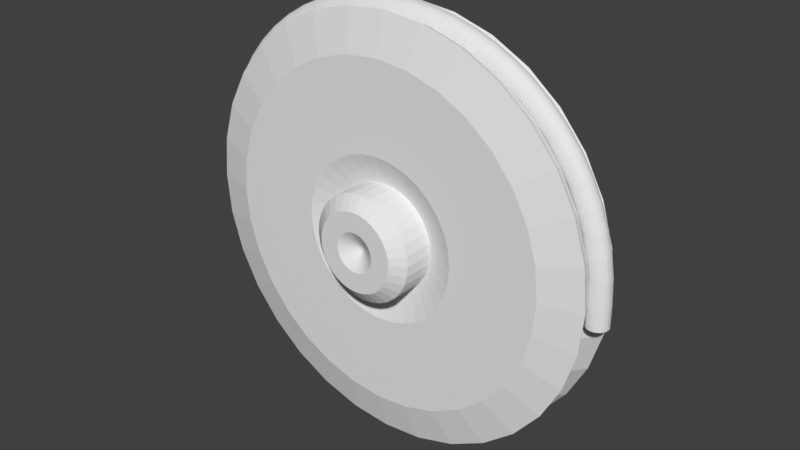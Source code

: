 # Source: Blocks1.blend  (saved by Blender 2.78.0; exported with 4.5.12 LTS)
import bpy
from mathutils import Matrix  # noqa: F401  (used for matrix-valued properties, if any)

bpy.ops.wm.read_factory_settings(use_empty=True)
scene = bpy.context.scene
scene.name = 'Scene'

# ---- collections
col_collection_1 = bpy.data.collections.new('Collection 1'); scene.collection.children.link(col_collection_1)

# ---- world
world_world = bpy.data.worlds.new('World'); scene.world = world_world
world_world.color = (0.05088, 0.05088, 0.05088)
world_world.use_sun_shadow = False
world_world.sun_shadow_jitter_overblur = 0.0
world_world.cycles.sampling_method = 'MANUAL'

# ---- meshes
me_cylinder_006 = bpy.data.meshes.new('Cylinder.006')
me_cylinder_006.from_pydata([(2.488e-08, 0.05, -0.1), (2.428e-08, 0.05, -3.725e-08), (0.009755, 0.04904, -3.725e-08), (0.009755, 0.04904, -0.1), (0.01913, 0.04619, -3.725e-08), (0.01913, 0.04619, -0.1), (0.02778, 0.04157, -3.725e-08), (0.02778, 0.04157, -0.1), (0.03536, 0.03536, -3.725e-08), (0.03536, 0.03536, -0.1), (0.04157, 0.02778, -3.725e-08), (0.04157, 0.02778, -0.1), (0.04619, 0.01913, -3.725e-08), (0.04619, 0.01913, -0.1), (0.04904, 0.009754, -3.725e-08), (0.04904, 0.009754, -0.1), (0.05, -2.95e-08, -3.725e-08), (0.05, -2.95e-08, -0.1), (0.04904, -0.009755, -3.725e-08), (0.04904, -0.009755, -0.1), (0.04619, -0.01913, -3.725e-08), (0.04619, -0.01913, -0.1), (0.04157, -0.02778, -3.725e-08), (0.04157, -0.02778, -0.1), (0.03536, -0.03536, -3.725e-08), (0.03536, -0.03536, -0.1), (0.02778, -0.04157, -3.725e-08), (0.02778, -0.04157, -0.1), (0.01913, -0.04619, -3.725e-08), (0.01913, -0.04619, -0.1), (0.009755, -0.04904, -3.725e-08), (0.009755, -0.04904, -0.1), (7.99e-09, -0.05, -3.725e-08), (8.584e-09, -0.05, -0.1), (-0.009755, -0.04904, -3.725e-08), (-0.009755, -0.04904, -0.1), (-0.01913, -0.04619, -3.725e-08), (-0.01913, -0.04619, -0.1), (-0.02778, -0.04157, -3.725e-08), (-0.02778, -0.04157, -0.1), (-0.03536, -0.03536, -3.725e-08), (-0.03536, -0.03536, -0.1), (-0.04157, -0.02778, -3.725e-08), (-0.04157, -0.02778, -0.1), (-0.04619, -0.01913, -3.725e-08), (-0.04619, -0.01913, -0.1), (-0.04904, -0.009755, -3.725e-08), (-0.04904, -0.009755, -0.1), (-0.05, 1.501e-08, -3.725e-08), (-0.05, 1.501e-08, -0.1), (-0.04904, 0.009755, -3.725e-08), (-0.04904, 0.009755, -0.1), (-0.04619, 0.01913, -3.725e-08), (-0.04619, 0.01913, -0.1), (-0.04157, 0.02778, -3.725e-08), (-0.04157, 0.02778, -0.1), (-0.03536, 0.03536, -3.725e-08), (-0.03536, 0.03536, -0.1), (-0.02778, 0.04157, -3.725e-08), (-0.02778, 0.04157, -0.1), (-0.01913, 0.04619, -3.725e-08), (-0.01913, 0.04619, -0.1), (-0.009754, 0.04904, -3.725e-08), (-0.009754, 0.04904, -0.1)], [], [(63, 62, 1, 0), (61, 60, 62, 63), (59, 58, 60, 61), (57, 56, 58, 59), (55, 54, 56, 57), (53, 52, 54, 55), (51, 50, 52, 53), (49, 48, 50, 51), (47, 46, 48, 49), (45, 44, 46, 47), (43, 42, 44, 45), (41, 40, 42, 43), (39, 38, 40, 41), (37, 36, 38, 39), (35, 34, 36, 37), (33, 32, 34, 35), (31, 30, 32, 33), (29, 28, 30, 31), (27, 26, 28, 29), (25, 24, 26, 27), (23, 22, 24, 25), (21, 20, 22, 23), (19, 18, 20, 21), (17, 16, 18, 19), (15, 14, 16, 17), (13, 12, 14, 15), (11, 10, 12, 13), (9, 8, 10, 11), (7, 6, 8, 9), (5, 4, 6, 7), (3, 2, 4, 5), (0, 1, 2, 3), (62, 60, 58, 56, 54, 52, 50, 48, 46, 44, 42, 40, 38, 36, 34, 32, 30, 28, 26, 24, 22, 20, 18, 16, 14, 12, 10, 8, 6, 4, 2, 1), (63, 0, 3, 5, 7, 9, 11, 13, 15, 17, 19, 21, 23, 25, 27, 29, 31, 33, 35, 37, 39, 41, 43, 45, 47, 49, 51, 53, 55, 57, 59, 61)])
me_cylinder_006.use_remesh_preserve_volume = False
me_cylinder_006.use_remesh_preserve_attributes = False
me_cylinder_006.use_mirror_vertex_groups = False
me_cylinder_006.update()
me_cylinder_002 = bpy.data.meshes.new('Cylinder.002')
me_cylinder_002.from_pydata([(2.488e-08, 0.05, -0.1), (2.428e-08, 0.05, -3.725e-08), (0.009755, 0.04904, -3.725e-08), (0.009755, 0.04904, -0.1), (0.01913, 0.04619, -3.725e-08), (0.01913, 0.04619, -0.1), (0.02778, 0.04157, -3.725e-08), (0.02778, 0.04157, -0.1), (0.03536, 0.03536, -3.725e-08), (0.03536, 0.03536, -0.1), (0.04157, 0.02778, -3.725e-08), (0.04157, 0.02778, -0.1), (0.04619, 0.01913, -3.725e-08), (0.04619, 0.01913, -0.1), (0.04904, 0.009754, -3.725e-08), (0.04904, 0.009754, -0.1), (0.05, -2.95e-08, -3.725e-08), (0.05, -2.95e-08, -0.1), (0.04904, -0.009755, -3.725e-08), (0.04904, -0.009755, -0.1), (0.04619, -0.01913, -3.725e-08), (0.04619, -0.01913, -0.1), (0.04157, -0.02778, -3.725e-08), (0.04157, -0.02778, -0.1), (0.03536, -0.03536, -3.725e-08), (0.03536, -0.03536, -0.1), (0.02778, -0.04157, -3.725e-08), (0.02778, -0.04157, -0.1), (0.01913, -0.04619, -3.725e-08), (0.01913, -0.04619, -0.1), (0.009755, -0.04904, -3.725e-08), (0.009755, -0.04904, -0.1), (7.99e-09, -0.05, -3.725e-08), (8.584e-09, -0.05, -0.1), (-0.009755, -0.04904, -3.725e-08), (-0.009755, -0.04904, -0.1), (-0.01913, -0.04619, -3.725e-08), (-0.01913, -0.04619, -0.1), (-0.02778, -0.04157, -3.725e-08), (-0.02778, -0.04157, -0.1), (-0.03536, -0.03536, -3.725e-08), (-0.03536, -0.03536, -0.1), (-0.04157, -0.02778, -3.725e-08), (-0.04157, -0.02778, -0.1), (-0.04619, -0.01913, -3.725e-08), (-0.04619, -0.01913, -0.1), (-0.04904, -0.009755, -3.725e-08), (-0.04904, -0.009755, -0.1), (-0.05, 1.501e-08, -3.725e-08), (-0.05, 1.501e-08, -0.1), (-0.04904, 0.009755, -3.725e-08), (-0.04904, 0.009755, -0.1), (-0.04619, 0.01913, -3.725e-08), (-0.04619, 0.01913, -0.1), (-0.04157, 0.02778, -3.725e-08), (-0.04157, 0.02778, -0.1), (-0.03536, 0.03536, -3.725e-08), (-0.03536, 0.03536, -0.1), (-0.02778, 0.04157, -3.725e-08), (-0.02778, 0.04157, -0.1), (-0.01913, 0.04619, -3.725e-08), (-0.01913, 0.04619, -0.1), (-0.009754, 0.04904, -3.725e-08), (-0.009754, 0.04904, -0.1)], [], [(63, 62, 1, 0), (61, 60, 62, 63), (59, 58, 60, 61), (57, 56, 58, 59), (55, 54, 56, 57), (53, 52, 54, 55), (51, 50, 52, 53), (49, 48, 50, 51), (47, 46, 48, 49), (45, 44, 46, 47), (43, 42, 44, 45), (41, 40, 42, 43), (39, 38, 40, 41), (37, 36, 38, 39), (35, 34, 36, 37), (33, 32, 34, 35), (31, 30, 32, 33), (29, 28, 30, 31), (27, 26, 28, 29), (25, 24, 26, 27), (23, 22, 24, 25), (21, 20, 22, 23), (19, 18, 20, 21), (17, 16, 18, 19), (15, 14, 16, 17), (13, 12, 14, 15), (11, 10, 12, 13), (9, 8, 10, 11), (7, 6, 8, 9), (5, 4, 6, 7), (3, 2, 4, 5), (0, 1, 2, 3), (62, 60, 58, 56, 54, 52, 50, 48, 46, 44, 42, 40, 38, 36, 34, 32, 30, 28, 26, 24, 22, 20, 18, 16, 14, 12, 10, 8, 6, 4, 2, 1), (63, 0, 3, 5, 7, 9, 11, 13, 15, 17, 19, 21, 23, 25, 27, 29, 31, 33, 35, 37, 39, 41, 43, 45, 47, 49, 51, 53, 55, 57, 59, 61)])
me_cylinder_002.use_remesh_preserve_volume = False
me_cylinder_002.use_remesh_preserve_attributes = False
me_cylinder_002.use_mirror_vertex_groups = False
me_cylinder_002.update()
me_cylinder_004 = bpy.data.meshes.new('Cylinder.004')
me_cylinder_004.from_pydata([(0.9999, 0.04999, -0.00106), (0.9936, 0.04999, 0.1127), (0.9793, 0.04999, 0.2048), (0.9559, 0.04999, 0.2984), (0.9216, 0.04999, 0.3921), (0.877, 0.04999, 0.4838), (0.8213, 0.04999, 0.571), (0.7564, 0.04999, 0.6522), (0.683, 0.04999, 0.7251), (0.6032, 0.04999, 0.7894), (0.5183, 0.04999, 0.8438), (0.43, 0.04999, 0.8891), (0.3392, 0.04999, 0.9247), (0.2468, 0.04999, 0.9518), (0.1533, 0.04999, 0.9699), (0.05916, 0.04999, 0.9799), (-0.03548, 0.04999, 0.9812), (-0.1303, 0.04999, 0.9745), (-0.225, 0.04999, 0.9589), (-0.3192, 0.04999, 0.9347), (-0.4122, 0.04999, 0.9008), (-0.5031, 0.04999, 0.8573), (-0.5906, 0.04999, 0.8035), (-0.673, 0.04999, 0.7399), (-0.7485, 0.04999, 0.6666), (-0.8155, 0.04999, 0.5854), (-0.8721, 0.04999, 0.4979), (-0.9179, 0.04999, 0.4064), (-0.9525, 0.04999, 0.3134), (-0.9769, 0.04999, 0.2208), (-0.9918, 0.04999, 0.13), (-0.9989, 0.04999, 0.04198), (-1.0, 0.04999, -0.00106), (-1.01, 0.04903, -0.00106), (-1.009, 0.04903, 0.04234), (-1.002, 0.04903, 0.1312), (-0.9864, 0.04903, 0.2227), (-0.9619, 0.04903, 0.3162), (-0.9269, 0.04903, 0.4102), (-0.8806, 0.04903, 0.5026), (-0.8234, 0.04903, 0.591), (-0.7558, 0.04903, 0.6731), (-0.6795, 0.04903, 0.747), (-0.5962, 0.04903, 0.8113), (-0.5079, 0.04903, 0.8657), (-0.4161, 0.04903, 0.9096), (-0.3222, 0.04903, 0.9438), (-0.2271, 0.04903, 0.9683), (-0.1315, 0.04903, 0.984), (-0.03576, 0.04903, 0.9908), (0.05976, 0.04903, 0.9895), (0.1548, 0.04903, 0.9793), (0.2492, 0.04903, 0.9611), (0.3424, 0.04903, 0.9337), (0.4341, 0.04903, 0.8978), (0.5233, 0.04903, 0.852), (0.609, 0.04903, 0.7971), (0.6895, 0.04903, 0.7322), (0.7638, 0.04903, 0.6586), (0.8293, 0.04903, 0.5765), (0.8856, 0.04903, 0.4884), (0.9306, 0.04903, 0.3958), (0.9652, 0.04903, 0.3012), (0.9888, 0.04903, 0.2067), (1.003, 0.04903, 0.1137), (1.01, 0.04903, -0.00106), (-1.019, 0.04618, -0.00106), (-1.018, 0.04618, 0.04269), (-1.011, 0.04618, 0.1322), (-0.9956, 0.04618, 0.2246), (-0.9708, 0.04618, 0.3189), (-0.9355, 0.04618, 0.4138), (-0.8888, 0.04618, 0.507), (-0.831, 0.04618, 0.5964), (-0.7627, 0.04618, 0.6792), (-0.6857, 0.04618, 0.7539), (-0.6016, 0.04618, 0.8188), (-0.5124, 0.04618, 0.8737), (-0.4198, 0.04618, 0.918), (-0.325, 0.04618, 0.9526), (-0.229, 0.04618, 0.9773), (-0.1326, 0.04618, 0.9932), (-0.03602, 0.04618, 1.0), (0.06033, 0.04618, 0.9987), (0.1562, 0.04618, 0.9884), (0.2514, 0.04618, 0.97), (0.3455, 0.04618, 0.9424), (0.438, 0.04618, 0.9062), (0.528, 0.04618, 0.86), (0.6145, 0.04618, 0.8046), (0.6959, 0.04618, 0.739), (0.7708, 0.04618, 0.6647), (0.837, 0.04618, 0.5818), (0.8938, 0.04618, 0.4928), (0.9393, 0.04618, 0.3993), (0.9742, 0.04618, 0.3038), (0.998, 0.04618, 0.2085), (1.013, 0.04618, 0.1146), (1.019, 0.04618, -0.00106), (-1.028, 0.04156, -0.00106), (-1.027, 0.04156, 0.04301), (-1.019, 0.04156, 0.1332), (-1.004, 0.04156, 0.2263), (-0.9791, 0.04156, 0.3215), (-0.9435, 0.04156, 0.4171), (-0.8964, 0.04156, 0.5112), (-0.838, 0.04156, 0.6013), (-0.7691, 0.04156, 0.6849), (-0.6914, 0.04156, 0.7603), (-0.6066, 0.04156, 0.8258), (-0.5166, 0.04156, 0.8811), (-0.4232, 0.04156, 0.9258), (-0.3276, 0.04156, 0.9607), (-0.2308, 0.04156, 0.9856), (-0.1336, 0.04156, 1.002), (-0.03626, 0.04156, 1.008), (0.06086, 0.04156, 1.007), (0.1575, 0.04156, 0.9968), (0.2535, 0.04156, 0.9783), (0.3484, 0.04156, 0.9504), (0.4416, 0.04156, 0.9139), (0.5324, 0.04156, 0.8673), (0.6196, 0.04156, 0.8114), (0.7017, 0.04156, 0.7452), (0.7773, 0.04156, 0.6703), (0.8441, 0.04156, 0.5867), (0.9014, 0.04156, 0.4969), (0.9473, 0.04156, 0.4026), (0.9825, 0.04156, 0.3063), (1.007, 0.04156, 0.2101), (1.021, 0.04156, 0.1155), (1.028, 0.04156, -0.00106), (-1.035, 0.03535, -0.00106), (-1.034, 0.03535, 0.04329), (-1.027, 0.03535, 0.1341), (-1.011, 0.03535, 0.2278), (-0.9863, 0.03535, 0.3237), (-0.9504, 0.03535, 0.42), (-0.903, 0.03535, 0.5148), (-0.8442, 0.03535, 0.6056), (-0.7748, 0.03535, 0.6899), (-0.6964, 0.03535, 0.7659), (-0.6109, 0.03535, 0.8318), (-0.5203, 0.03535, 0.8876), (-0.4261, 0.03535, 0.9327), (-0.3298, 0.03535, 0.9678), (-0.2324, 0.03535, 0.9929), (-0.1345, 0.03535, 1.009), (-0.03648, 0.03535, 1.016), (0.06133, 0.03535, 1.015), (0.1587, 0.03535, 1.004), (0.2553, 0.03535, 0.9855), (0.3508, 0.03534, 0.9575), (0.4448, 0.03535, 0.9206), (0.5362, 0.03534, 0.8737), (0.6241, 0.03535, 0.8174), (0.7068, 0.03535, 0.7507), (0.783, 0.03534, 0.6752), (0.8503, 0.03534, 0.5909), (0.908, 0.03534, 0.5004), (0.9543, 0.03534, 0.4054), (0.9898, 0.03534, 0.3084), (1.014, 0.03534, 0.2116), (1.029, 0.03534, 0.1163), (1.035, 0.03534, -0.00106), (-1.042, 0.02777, -0.00106), (-1.04, 0.02777, 0.04352), (-1.033, 0.02777, 0.1348), (-1.018, 0.02777, 0.2291), (-0.9923, 0.02777, 0.3255), (-0.9562, 0.02777, 0.4224), (-0.9084, 0.02777, 0.5178), (-0.8493, 0.02777, 0.6092), (-0.7794, 0.02777, 0.694), (-0.7005, 0.02777, 0.7704), (-0.6145, 0.02777, 0.8368), (-0.5233, 0.02777, 0.893), (-0.4286, 0.02777, 0.9383), (-0.3317, 0.02777, 0.9736), (-0.2337, 0.02777, 0.9988), (-0.1352, 0.02777, 1.015), (-0.03665, 0.02777, 1.022), (0.06171, 0.02777, 1.021), (0.1596, 0.02777, 1.01), (0.2568, 0.02777, 0.9914), (0.3529, 0.02777, 0.9632), (0.4474, 0.02777, 0.9262), (0.5393, 0.02777, 0.879), (0.6278, 0.02777, 0.8223), (0.711, 0.02777, 0.7552), (0.7876, 0.02777, 0.6792), (0.8554, 0.02777, 0.5944), (0.9135, 0.02777, 0.5034), (0.96, 0.02777, 0.4078), (0.9957, 0.02777, 0.3101), (1.02, 0.02777, 0.2128), (1.035, 0.02777, 0.1169), (1.042, 0.02777, -0.00106), (-1.046, 0.01913, -0.00106), (-1.045, 0.01913, 0.04369), (-1.038, 0.01913, 0.1354), (-1.022, 0.01913, 0.23), (-0.9967, 0.01913, 0.3268), (-0.9604, 0.01913, 0.4242), (-0.9124, 0.01913, 0.52), (-0.853, 0.01913, 0.6118), (-0.7828, 0.01913, 0.697), (-0.7036, 0.01913, 0.7738), (-0.6171, 0.01913, 0.8405), (-0.5255, 0.01913, 0.8969), (-0.4304, 0.01913, 0.9424), (-0.3331, 0.01913, 0.9779), (-0.2347, 0.01913, 1.003), (-0.1358, 0.01913, 1.02), (-0.03678, 0.01913, 1.027), (0.06199, 0.01913, 1.025), (0.1603, 0.01913, 1.015), (0.2579, 0.01913, 0.9958), (0.3544, 0.01913, 0.9675), (0.4493, 0.01913, 0.9303), (0.5417, 0.01913, 0.8829), (0.6305, 0.01913, 0.826), (0.7141, 0.01913, 0.7586), (0.7911, 0.01913, 0.6822), (0.8591, 0.01913, 0.5971), (0.9175, 0.01913, 0.5056), (0.9643, 0.01913, 0.4095), (1.0, 0.01913, 0.3114), (1.025, 0.01913, 0.2136), (1.04, 0.01913, 0.1174), (1.046, 0.01913, -0.00106), (-1.049, 0.009751, -0.00106), (-1.048, 0.009752, 0.04379), (-1.041, 0.009751, 0.1357), (-1.025, 0.009751, 0.2306), (-0.9994, 0.009751, 0.3276), (-0.963, 0.009751, 0.4253), (-0.9149, 0.009751, 0.5214), (-0.8553, 0.009751, 0.6135), (-0.7849, 0.009751, 0.6989), (-0.7055, 0.009751, 0.7759), (-0.6188, 0.009751, 0.8428), (-0.5269, 0.009751, 0.8994), (-0.4315, 0.009751, 0.945), (-0.334, 0.009751, 0.9806), (-0.2353, 0.009751, 1.006), (-0.1361, 0.009751, 1.022), (-0.03686, 0.009751, 1.029), (0.06216, 0.009751, 1.028), (0.1607, 0.009751, 1.017), (0.2586, 0.009751, 0.9985), (0.3553, 0.009751, 0.9701), (0.4505, 0.009751, 0.9328), (0.5431, 0.009751, 0.8853), (0.6322, 0.009751, 0.8282), (0.716, 0.009751, 0.7606), (0.7932, 0.009751, 0.6841), (0.8615, 0.009751, 0.5987), (0.92, 0.009751, 0.5069), (0.9669, 0.009751, 0.4106), (1.003, 0.009751, 0.3122), (1.027, 0.009751, 0.2142), (1.042, 0.009751, 0.1177), (1.049, 0.009751, -0.00106), (-1.05, -4.637e-07, -0.00106), (-1.049, -4.231e-07, 0.04383), (-1.041, -4.921e-07, 0.1358), (-1.026, -4.733e-07, 0.2308), (-1.0, -4.118e-07, 0.3279), (-0.9639, -4.863e-07, 0.4257), (-0.9157, -5.254e-07, 0.5218), (-0.8561, -5.514e-07, 0.614), (-0.7856, -5.972e-07, 0.6995), (-0.7061, -6.29e-07, 0.7766), (-0.6193, -7.283e-07, 0.8436), (-0.5274, -7.567e-07, 0.9002), (-0.4319, -7.076e-07, 0.9459), (-0.3343, -6.645e-07, 0.9815), (-0.2355, -7.71e-07, 1.007), (-0.1362, -8.204e-07, 1.023), (-0.03689, -7.931e-07, 1.03), (0.06222, -8.768e-07, 1.029), (0.1609, -7.822e-07, 1.018), (0.2588, -9.126e-07, 0.9994), (0.3557, -9.238e-07, 0.971), (0.4509, -8.916e-07, 0.9337), (0.5436, -9.427e-07, 0.8861), (0.6328, -9.366e-07, 0.829), (0.7167, -8.727e-07, 0.7613), (0.794, -9.652e-07, 0.6847), (0.8623, -9.212e-07, 0.5992), (0.9209, -9.346e-07, 0.5074), (0.9678, -1.039e-06, 0.411), (1.004, -1.066e-06, 0.3125), (1.028, -1.047e-06, 0.2144), (1.043, -1.116e-06, 0.1178), (1.05, -1.039e-06, -0.00106), (-1.049, -0.009752, -0.00106), (-1.048, -0.009752, 0.04379), (-1.041, -0.009752, 0.1357), (-1.025, -0.009752, 0.2306), (-0.9994, -0.009752, 0.3276), (-0.963, -0.009752, 0.4253), (-0.9149, -0.009752, 0.5214), (-0.8553, -0.009752, 0.6135), (-0.7849, -0.009753, 0.6989), (-0.7055, -0.009753, 0.7759), (-0.6188, -0.009753, 0.8428), (-0.5269, -0.009753, 0.8994), (-0.4315, -0.009753, 0.945), (-0.334, -0.009753, 0.9806), (-0.2353, -0.009753, 1.006), (-0.1361, -0.009753, 1.022), (-0.03686, -0.009753, 1.029), (0.06216, -0.009753, 1.028), (0.1607, -0.009753, 1.017), (0.2586, -0.009753, 0.9985), (0.3553, -0.009753, 0.9701), (0.4505, -0.009753, 0.9328), (0.5431, -0.009753, 0.8853), (0.6322, -0.009753, 0.8282), (0.716, -0.009753, 0.7606), (0.7932, -0.009753, 0.6841), (0.8615, -0.009753, 0.5987), (0.92, -0.009753, 0.5069), (0.9669, -0.009753, 0.4106), (1.003, -0.009753, 0.3122), (1.027, -0.009753, 0.2142), (1.042, -0.009753, 0.1177), (1.049, -0.009753, -0.00106), (-1.046, -0.01913, -0.00106), (-1.045, -0.01913, 0.04369), (-1.038, -0.01913, 0.1354), (-1.022, -0.01913, 0.23), (-0.9967, -0.01913, 0.3268), (-0.9604, -0.01913, 0.4242), (-0.9124, -0.01913, 0.52), (-0.853, -0.01913, 0.6118), (-0.7828, -0.01913, 0.697), (-0.7036, -0.01913, 0.7738), (-0.6171, -0.01913, 0.8405), (-0.5255, -0.01913, 0.8969), (-0.4304, -0.01913, 0.9424), (-0.3331, -0.01913, 0.9779), (-0.2347, -0.01913, 1.003), (-0.1358, -0.01913, 1.02), (-0.03678, -0.01913, 1.027), (0.06199, -0.01913, 1.025), (0.1603, -0.01913, 1.015), (0.2579, -0.01913, 0.9958), (0.3544, -0.01913, 0.9675), (0.4493, -0.01913, 0.9303), (0.5417, -0.01913, 0.8829), (0.6305, -0.01913, 0.826), (0.7141, -0.01913, 0.7586), (0.7911, -0.01913, 0.6822), (0.8591, -0.01913, 0.5971), (0.9175, -0.01913, 0.5056), (0.9643, -0.01913, 0.4095), (1.0, -0.01913, 0.3114), (1.025, -0.01913, 0.2136), (1.04, -0.01913, 0.1174), (1.046, -0.01913, -0.00106), (-1.042, -0.02777, -0.00106), (-1.04, -0.02777, 0.04352), (-1.033, -0.02777, 0.1348), (-1.018, -0.02777, 0.2291), (-0.9923, -0.02777, 0.3255), (-0.9562, -0.02777, 0.4224), (-0.9084, -0.02777, 0.5178), (-0.8493, -0.02777, 0.6092), (-0.7794, -0.02777, 0.694), (-0.7005, -0.02777, 0.7704), (-0.6145, -0.02777, 0.8368), (-0.5233, -0.02777, 0.893), (-0.4286, -0.02777, 0.9383), (-0.3317, -0.02777, 0.9736), (-0.2337, -0.02777, 0.9988), (-0.1352, -0.02777, 1.015), (-0.03665, -0.02777, 1.022), (0.06171, -0.02777, 1.021), (0.1596, -0.02777, 1.01), (0.2568, -0.02777, 0.9914), (0.3529, -0.02777, 0.9632), (0.4474, -0.02777, 0.9262), (0.5393, -0.02777, 0.879), (0.6278, -0.02777, 0.8223), (0.711, -0.02777, 0.7552), (0.7876, -0.02777, 0.6792), (0.8554, -0.02777, 0.5944), (0.9135, -0.02777, 0.5034), (0.96, -0.02777, 0.4078), (0.9957, -0.02777, 0.3101), (1.02, -0.02777, 0.2128), (1.035, -0.02777, 0.1169), (1.042, -0.02777, -0.00106), (-1.035, -0.03535, -0.00106), (-1.034, -0.03535, 0.04329), (-1.027, -0.03535, 0.1341), (-1.011, -0.03535, 0.2278), (-0.9863, -0.03535, 0.3237), (-0.9504, -0.03535, 0.42), (-0.903, -0.03535, 0.5148), (-0.8442, -0.03535, 0.6056), (-0.7748, -0.03535, 0.6899), (-0.6964, -0.03535, 0.7659), (-0.6109, -0.03535, 0.8318), (-0.5203, -0.03535, 0.8876), (-0.4261, -0.03535, 0.9327), (-0.3298, -0.03535, 0.9678), (-0.2324, -0.03535, 0.9929), (-0.1345, -0.03535, 1.009), (-0.03648, -0.03535, 1.016), (0.06133, -0.03535, 1.015), (0.1587, -0.03535, 1.004), (0.2553, -0.03535, 0.9855), (0.3508, -0.03535, 0.9575), (0.4448, -0.03535, 0.9206), (0.5362, -0.03535, 0.8737), (0.6241, -0.03535, 0.8174), (0.7068, -0.03535, 0.7507), (0.783, -0.03535, 0.6752), (0.8503, -0.03535, 0.5909), (0.908, -0.03535, 0.5004), (0.9543, -0.03535, 0.4054), (0.9898, -0.03535, 0.3084), (1.014, -0.03535, 0.2116), (1.029, -0.03535, 0.1163), (1.035, -0.03535, -0.00106), (-1.028, -0.04156, -0.00106), (-1.027, -0.04156, 0.04301), (-1.019, -0.04156, 0.1332), (-1.004, -0.04156, 0.2263), (-0.9791, -0.04156, 0.3215), (-0.9435, -0.04156, 0.4171), (-0.8964, -0.04156, 0.5112), (-0.838, -0.04156, 0.6013), (-0.7691, -0.04156, 0.6849), (-0.6914, -0.04156, 0.7603), (-0.6066, -0.04156, 0.8258), (-0.5166, -0.04156, 0.8811), (-0.4232, -0.04156, 0.9258), (-0.3276, -0.04156, 0.9607), (-0.2308, -0.04156, 0.9856), (-0.1336, -0.04156, 1.002), (-0.03626, -0.04156, 1.008), (0.06086, -0.04156, 1.007), (0.1575, -0.04156, 0.9968), (0.2535, -0.04156, 0.9783), (0.3484, -0.04156, 0.9504), (0.4416, -0.04156, 0.9139), (0.5324, -0.04156, 0.8673), (0.6196, -0.04156, 0.8114), (0.7017, -0.04156, 0.7452), (0.7773, -0.04156, 0.6703), (0.8441, -0.04156, 0.5867), (0.9014, -0.04156, 0.4969), (0.9473, -0.04156, 0.4026), (0.9825, -0.04156, 0.3063), (1.007, -0.04156, 0.2101), (1.021, -0.04156, 0.1155), (1.028, -0.04156, -0.00106), (-1.019, -0.04618, -0.00106), (-1.018, -0.04618, 0.04269), (-1.011, -0.04618, 0.1322), (-0.9956, -0.04618, 0.2246), (-0.9708, -0.04618, 0.3189), (-0.9355, -0.04618, 0.4138), (-0.8888, -0.04618, 0.507), (-0.831, -0.04618, 0.5964), (-0.7627, -0.04618, 0.6792), (-0.6857, -0.04618, 0.7539), (-0.6016, -0.04618, 0.8188), (-0.5124, -0.04618, 0.8737), (-0.4198, -0.04618, 0.918), (-0.325, -0.04618, 0.9526), (-0.229, -0.04618, 0.9773), (-0.1326, -0.04618, 0.9932), (-0.03602, -0.04618, 1.0), (0.06033, -0.04618, 0.9987), (0.1562, -0.04618, 0.9884), (0.2514, -0.04618, 0.97), (0.3455, -0.04618, 0.9424), (0.438, -0.04618, 0.9062), (0.528, -0.04618, 0.86), (0.6145, -0.04618, 0.8046), (0.6959, -0.04618, 0.739), (0.7708, -0.04618, 0.6647), (0.837, -0.04618, 0.5818), (0.8938, -0.04618, 0.4928), (0.9393, -0.04618, 0.3993), (0.9742, -0.04618, 0.3038), (0.998, -0.04618, 0.2085), (1.013, -0.04618, 0.1146), (1.019, -0.04618, -0.00106), (-1.01, -0.04903, -0.00106), (-1.009, -0.04903, 0.04234), (-1.002, -0.04903, 0.1312), (-0.9864, -0.04903, 0.2227), (-0.9619, -0.04903, 0.3162), (-0.9269, -0.04903, 0.4102), (-0.8806, -0.04903, 0.5026), (-0.8234, -0.04903, 0.591), (-0.7558, -0.04903, 0.6731), (-0.6795, -0.04903, 0.747), (-0.5962, -0.04903, 0.8113), (-0.5079, -0.04903, 0.8657), (-0.4161, -0.04903, 0.9096), (-0.3222, -0.04903, 0.9438), (-0.2271, -0.04903, 0.9683), (-0.1314, -0.04903, 0.984), (-0.03576, -0.04903, 0.9908), (0.05976, -0.04903, 0.9895), (0.1548, -0.04903, 0.9793), (0.2492, -0.04903, 0.9611), (0.3424, -0.04903, 0.9337), (0.4341, -0.04903, 0.8978), (0.5233, -0.04903, 0.852), (0.609, -0.04903, 0.7971), (0.6895, -0.04903, 0.7322), (0.7638, -0.04903, 0.6586), (0.8293, -0.04903, 0.5765), (0.8856, -0.04903, 0.4884), (0.9306, -0.04903, 0.3958), (0.9652, -0.04903, 0.3012), (0.9888, -0.04903, 0.2067), (1.003, -0.04903, 0.1137), (1.01, -0.04903, -0.00106), (-1.0, -0.04999, -0.00106), (-0.9989, -0.04999, 0.04198), (-0.9918, -0.04999, 0.13), (-0.9769, -0.04999, 0.2208), (-0.9525, -0.04999, 0.3134), (-0.9179, -0.04999, 0.4064), (-0.8721, -0.04999, 0.4979), (-0.8155, -0.04999, 0.5854), (-0.7485, -0.04999, 0.6666), (-0.673, -0.04999, 0.7399), (-0.5906, -0.04999, 0.8035), (-0.5031, -0.04999, 0.8573), (-0.4122, -0.04999, 0.9008), (-0.3192, -0.04999, 0.9347), (-0.225, -0.04999, 0.9589), (-0.1303, -0.04999, 0.9745), (-0.03548, -0.04999, 0.9812), (0.05916, -0.04999, 0.9799), (0.1533, -0.04999, 0.9699), (0.2468, -0.04999, 0.9518), (0.3392, -0.04999, 0.9247), (0.43, -0.04999, 0.8891), (0.5183, -0.04999, 0.8438), (0.6032, -0.04999, 0.7894), (0.683, -0.04999, 0.7251), (0.7564, -0.04999, 0.6522), (0.8213, -0.04999, 0.571), (0.877, -0.04999, 0.4838), (0.9216, -0.04999, 0.3921), (0.9559, -0.04999, 0.2984), (0.9793, -0.04999, 0.2048), (0.9936, -0.04999, 0.1127), (0.9999, -0.04999, -0.00106), (-0.9903, -0.04903, -0.00106), (-0.9892, -0.04903, 0.04161), (-0.9821, -0.04903, 0.1289), (-0.9673, -0.04903, 0.2188), (-0.9432, -0.04903, 0.3106), (-0.9089, -0.04903, 0.4027), (-0.8636, -0.04903, 0.4932), (-0.8075, -0.04903, 0.5799), (-0.7413, -0.04903, 0.6602), (-0.6666, -0.04903, 0.7327), (-0.585, -0.04903, 0.7956), (-0.4984, -0.04903, 0.8489), (-0.4084, -0.04903, 0.892), (-0.3163, -0.04903, 0.9256), (-0.223, -0.04903, 0.9496), (-0.1291, -0.04903, 0.965), (-0.03521, -0.04903, 0.9717), (0.05856, -0.04903, 0.9704), (0.1519, -0.04903, 0.9604), (0.2445, -0.04903, 0.9425), (0.336, -0.04903, 0.9157), (0.426, -0.04903, 0.8804), (0.5134, -0.04903, 0.8355), (0.5974, -0.04903, 0.7817), (0.6764, -0.04903, 0.718), (0.7491, -0.04903, 0.6459), (0.8133, -0.04903, 0.5655), (0.8685, -0.04903, 0.4792), (0.9126, -0.04903, 0.3884), (0.9466, -0.04903, 0.2957), (0.9697, -0.04903, 0.203), (0.9839, -0.04903, 0.1117), (0.9902, -0.04903, -0.00106), (-0.9809, -0.04618, -0.00106), (-0.9798, -0.04618, 0.04127), (-0.9728, -0.04618, 0.1278), (-0.9581, -0.04618, 0.2169), (-0.9343, -0.04618, 0.3078), (-0.9003, -0.04618, 0.3991), (-0.8554, -0.04618, 0.4887), (-0.7999, -0.04618, 0.5745), (-0.7343, -0.04618, 0.654), (-0.6604, -0.04618, 0.7258), (-0.5796, -0.04618, 0.7881), (-0.4938, -0.04618, 0.8409), (-0.4047, -0.04618, 0.8835), (-0.3135, -0.04618, 0.9168), (-0.221, -0.04618, 0.9406), (-0.128, -0.04618, 0.9559), (-0.03495, -0.04618, 0.9625), (0.05799, -0.04618, 0.9612), (0.1505, -0.04618, 0.9513), (0.2423, -0.04618, 0.9336), (0.333, -0.04618, 0.907), (0.422, -0.04618, 0.8721), (0.5087, -0.04618, 0.8276), (0.5919, -0.04618, 0.7743), (0.6701, -0.04618, 0.7112), (0.7421, -0.04618, 0.6398), (0.8057, -0.04618, 0.5602), (0.8602, -0.04618, 0.4747), (0.904, -0.04618, 0.3849), (0.9376, -0.04618, 0.293), (0.9605, -0.04618, 0.2012), (0.9746, -0.04618, 0.1107), (0.9808, -0.04618, -0.00106), (-0.9723, -0.04156, -0.00106), (-0.9712, -0.04156, 0.04095), (-0.9642, -0.04156, 0.1268), (-0.9497, -0.04156, 0.2152), (-0.926, -0.04156, 0.3053), (-0.8924, -0.04156, 0.3958), (-0.8479, -0.04156, 0.4846), (-0.7929, -0.04156, 0.5695), (-0.7279, -0.04156, 0.6484), (-0.6547, -0.04156, 0.7194), (-0.5746, -0.04156, 0.7812), (-0.4896, -0.04156, 0.8335), (-0.4013, -0.04156, 0.8757), (-0.3109, -0.04156, 0.9087), (-0.2192, -0.04156, 0.9323), (-0.127, -0.04156, 0.9475), (-0.0347, -0.04156, 0.954), (0.05746, -0.04156, 0.9527), (0.1492, -0.04156, 0.9429), (0.2402, -0.04156, 0.9253), (0.3301, -0.04156, 0.899), (0.4184, -0.04156, 0.8643), (0.5043, -0.04156, 0.8203), (0.5868, -0.04156, 0.7675), (0.6643, -0.04156, 0.705), (0.7356, -0.04156, 0.6342), (0.7986, -0.04156, 0.5554), (0.8527, -0.04156, 0.4707), (0.896, -0.04156, 0.3816), (0.9293, -0.04156, 0.2906), (0.952, -0.04156, 0.1996), (0.9722, -0.04156, -0.00106), (-0.9647, -0.03535, -0.00106), (-0.9636, -0.03535, 0.04067), (-0.9567, -0.03535, 0.1259), (-0.9422, -0.03535, 0.2137), (-0.9188, -0.03535, 0.3031), (-0.8854, -0.03535, 0.3928), (-0.8413, -0.03535, 0.4809), (-0.7867, -0.03535, 0.5652), (-0.7223, -0.03535, 0.6434), (-0.6496, -0.03535, 0.7139), (-0.5702, -0.03535, 0.7751), (-0.486, -0.03535, 0.827), (-0.3983, -0.03535, 0.8689), (-0.3086, -0.03535, 0.9016), (-0.2176, -0.03535, 0.925), (-0.1261, -0.03535, 0.9401), (-0.03449, -0.03535, 0.9466), (0.05699, -0.03535, 0.9453), (0.148, -0.03535, 0.9356), (0.2384, -0.03535, 0.9181), (0.3276, -0.03535, 0.8919), (0.4153, -0.03535, 0.8576), (0.5005, -0.03535, 0.8138), (0.5823, -0.03535, 0.7615), (0.6591, -0.03535, 0.6995), (0.7299, -0.03535, 0.6293), (0.7924, -0.03535, 0.5511), (0.846, -0.03535, 0.4671), (0.889, -0.03535, 0.3788), (0.922, -0.03535, 0.2885), (0.9446, -0.03535, 0.1981), (0.9584, -0.03535, 0.1091), (0.9646, -0.03535, -0.00106), (-0.9585, -0.02777, -0.00106), (-0.9574, -0.02777, 0.04044), (-0.9505, -0.02777, 0.1252), (-0.9362, -0.02777, 0.2124), (-0.9128, -0.02777, 0.3013), (-0.8797, -0.02777, 0.3905), (-0.8359, -0.02777, 0.4779), (-0.7817, -0.02777, 0.5617), (-0.7177, -0.02777, 0.6393), (-0.6455, -0.02777, 0.7093), (-0.5666, -0.02777, 0.7701), (-0.483, -0.02777, 0.8216), (-0.3959, -0.02777, 0.8633), (-0.3067, -0.02777, 0.8958), (-0.2163, -0.02777, 0.9191), (-0.1254, -0.02777, 0.934), (-0.03431, -0.02777, 0.9405), (0.05661, -0.02777, 0.9392), (0.1471, -0.02777, 0.9296), (0.2369, -0.02777, 0.9122), (0.3256, -0.02777, 0.8862), (0.4127, -0.02777, 0.852), (0.4973, -0.02777, 0.8086), (0.5786, -0.02777, 0.7565), (0.655, -0.02777, 0.695), (0.7253, -0.02777, 0.6253), (0.7873, -0.02777, 0.5476), (0.8406, -0.02777, 0.4641), (0.8832, -0.02777, 0.3764), (0.9161, -0.02777, 0.2867), (0.9385, -0.02777, 0.1969), (0.9523, -0.02777, 0.1084), (0.9584, -0.02777, -0.00106), (-0.9539, -0.01913, -0.00106), (-0.9528, -0.01913, 0.04026), (-0.946, -0.01913, 0.1247), (-0.9316, -0.01913, 0.2115), (-0.9084, -0.01913, 0.3), (-0.8754, -0.01913, 0.3887), (-0.8318, -0.01913, 0.4757), (-0.7779, -0.01913, 0.559), (-0.7143, -0.01913, 0.6362), (-0.6425, -0.01913, 0.7059), (-0.564, -0.01913, 0.7664), (-0.4807, -0.01913, 0.8177), (-0.3941, -0.01913, 0.8591), (-0.3053, -0.01913, 0.8915), (-0.2154, -0.01913, 0.9146), (-0.1248, -0.01913, 0.9295), (-0.03419, -0.01913, 0.936), (0.05633, -0.01913, 0.9347), (0.1464, -0.01913, 0.9251), (0.2358, -0.01913, 0.9078), (0.3241, -0.01913, 0.8819), (0.4108, -0.01913, 0.8479), (0.495, -0.01913, 0.8047), (0.5759, -0.01913, 0.7529), (0.6518, -0.01913, 0.6916), (0.7218, -0.01913, 0.6223), (0.7835, -0.01913, 0.545), (0.8365, -0.01913, 0.462), (0.879, -0.01913, 0.3747), (0.9116, -0.01913, 0.2854), (0.9339, -0.01913, 0.1961), (0.9477, -0.01913, 0.1079), (0.9537, -0.01913, -0.00106), (-0.951, -0.009752, -0.00106), (-0.9499, -0.009752, 0.04016), (-0.9431, -0.009752, 0.1244), (-0.9288, -0.009752, 0.2109), (-0.9057, -0.009752, 0.2991), (-0.8728, -0.009752, 0.3876), (-0.8293, -0.009752, 0.4744), (-0.7756, -0.009752, 0.5574), (-0.7122, -0.009752, 0.6344), (-0.6406, -0.009752, 0.7038), (-0.5624, -0.009753, 0.7641), (-0.4793, -0.009753, 0.8152), (-0.393, -0.009753, 0.8565), (-0.3045, -0.009753, 0.8888), (-0.2148, -0.009753, 0.9119), (-0.1245, -0.009753, 0.9268), (-0.03411, -0.009753, 0.9332), (0.05616, -0.009753, 0.9319), (0.146, -0.009753, 0.9223), (0.2351, -0.009753, 0.9051), (0.3231, -0.009753, 0.8793), (0.4096, -0.009753, 0.8454), (0.4936, -0.009753, 0.8023), (0.5742, -0.009753, 0.7506), (0.6499, -0.009753, 0.6895), (0.7197, -0.009753, 0.6204), (0.7812, -0.009753, 0.5434), (0.834, -0.009753, 0.4606), (0.8764, -0.009753, 0.3736), (0.9089, -0.009753, 0.2846), (0.9312, -0.009753, 0.1955), (0.9448, -0.009753, 0.1076), (0.9509, -0.009753, -0.00106), (-0.9501, -4.365e-07, -0.00106), (-0.949, -3.881e-07, 0.04012), (-0.9422, -4.488e-07, 0.1243), (-0.9279, -4.142e-07, 0.2107), (-0.9048, -4.036e-07, 0.2989), (-0.8719, -4.245e-07, 0.3872), (-0.8285, -4.732e-07, 0.4739), (-0.7748, -4.786e-07, 0.5568), (-0.7115, -5.113e-07, 0.6337), (-0.6399, -5.616e-07, 0.7031), (-0.5618, -6.159e-07, 0.7634), (-0.4789, -6.562e-07, 0.8144), (-0.3926, -6.33e-07, 0.8557), (-0.3042, -5.959e-07, 0.8879), (-0.2146, -6.855e-07, 0.911), (-0.1244, -7.306e-07, 0.9258), (-0.03408, -7.182e-07, 0.9322), (0.0561, -7.666e-07, 0.931), (0.1458, -7.216e-07, 0.9214), (0.2349, -7.949e-07, 0.9042), (0.3228, -8.332e-07, 0.8784), (0.4092, -8.197e-07, 0.8445), (0.4931, -8.641e-07, 0.8014), (0.5736, -8.206e-07, 0.7499), (0.6493, -8.024e-07, 0.6888), (0.7189, -8.57e-07, 0.6198), (0.7804, -8.312e-07, 0.5428), (0.8332, -8.444e-07, 0.4602), (0.8755, -9.224e-07, 0.3732), (0.908, -9.575e-07, 0.2843), (0.9302, -9.387e-07, 0.1953), (0.9439, -9.93e-07, 0.1076), (0.9499, -9.176e-07, -0.00106), (-0.951, 0.009752, -0.00106), (-0.9499, 0.009752, 0.04016), (-0.9431, 0.009751, 0.1244), (-0.9288, 0.009751, 0.2109), (-0.9057, 0.009752, 0.2991), (-0.8728, 0.009752, 0.3876), (-0.8293, 0.009751, 0.4744), (-0.7756, 0.009751, 0.5574), (-0.7122, 0.009751, 0.6344), (-0.6406, 0.009751, 0.7038), (-0.5624, 0.009751, 0.7641), (-0.4793, 0.009751, 0.8152), (-0.393, 0.009751, 0.8565), (-0.3045, 0.009751, 0.8888), (-0.2148, 0.009751, 0.9119), (-0.1245, 0.009751, 0.9268), (-0.03411, 0.009751, 0.9332), (0.05616, 0.009751, 0.9319), (0.146, 0.009751, 0.9223), (0.2351, 0.009751, 0.9051), (0.3231, 0.009751, 0.8793), (0.4096, 0.009751, 0.8454), (0.4936, 0.009751, 0.8023), (0.5742, 0.009751, 0.7506), (0.6499, 0.009751, 0.6895), (0.7197, 0.009751, 0.6204), (0.7812, 0.009751, 0.5434), (0.834, 0.009751, 0.4606), (0.8764, 0.009751, 0.3736), (0.9089, 0.009751, 0.2846), (0.9312, 0.009751, 0.1955), (0.9448, 0.009751, 0.1076), (0.9509, 0.009751, -0.00106), (-0.9539, 0.01913, -0.00106), (-0.9528, 0.01913, 0.04026), (-0.946, 0.01913, 0.1247), (-0.9316, 0.01913, 0.2115), (-0.9084, 0.01913, 0.3), (-0.8754, 0.01913, 0.3887), (-0.8318, 0.01913, 0.4757), (-0.7779, 0.01913, 0.559), (-0.7143, 0.01913, 0.6362), (-0.6425, 0.01913, 0.7059), (-0.564, 0.01913, 0.7664), (-0.4807, 0.01913, 0.8177), (-0.3941, 0.01913, 0.8591), (-0.3053, 0.01913, 0.8915), (-0.2154, 0.01913, 0.9146), (-0.1248, 0.01913, 0.9295), (-0.03419, 0.01913, 0.936), (0.05633, 0.01913, 0.9347), (0.1464, 0.01913, 0.9251), (0.2358, 0.01913, 0.9078), (0.3241, 0.01913, 0.8819), (0.4108, 0.01913, 0.8479), (0.495, 0.01913, 0.8047), (0.5759, 0.01913, 0.7529), (0.6518, 0.01913, 0.6916), (0.7218, 0.01913, 0.6223), (0.7835, 0.01913, 0.545), (0.8365, 0.01913, 0.462), (0.879, 0.01913, 0.3747), (0.9116, 0.01913, 0.2854), (0.9339, 0.01913, 0.1961), (0.9477, 0.01913, 0.1079), (0.9537, 0.01913, -0.00106), (-0.9585, 0.02777, -0.00106), (-0.9574, 0.02777, 0.04044), (-0.9505, 0.02777, 0.1252), (-0.9362, 0.02777, 0.2124), (-0.9128, 0.02777, 0.3013), (-0.8797, 0.02777, 0.3905), (-0.8359, 0.02777, 0.4779), (-0.7817, 0.02777, 0.5617), (-0.7177, 0.02777, 0.6393), (-0.6455, 0.02777, 0.7093), (-0.5666, 0.02777, 0.7701), (-0.483, 0.02777, 0.8216), (-0.3959, 0.02777, 0.8633), (-0.3067, 0.02777, 0.8958), (-0.2163, 0.02777, 0.9191), (-0.1254, 0.02777, 0.934), (-0.03431, 0.02777, 0.9405), (0.05661, 0.02777, 0.9392), (0.1471, 0.02777, 0.9296), (0.2369, 0.02777, 0.9122), (0.3256, 0.02777, 0.8862), (0.4127, 0.02777, 0.852), (0.4973, 0.02777, 0.8086), (0.5786, 0.02777, 0.7565), (0.655, 0.02777, 0.695), (0.7253, 0.02777, 0.6253), (0.7873, 0.02777, 0.5476), (0.8406, 0.02777, 0.4641), (0.8832, 0.02777, 0.3764), (0.9161, 0.02777, 0.2867), (0.9385, 0.02777, 0.1969), (0.9523, 0.02777, 0.1084), (0.9584, 0.02777, -0.00106), (-0.9647, 0.03535, -0.00106), (-0.9636, 0.03535, 0.04067), (-0.9567, 0.03535, 0.1259), (-0.9422, 0.03535, 0.2137), (-0.9188, 0.03535, 0.3031), (-0.8854, 0.03535, 0.3928), (-0.8413, 0.03535, 0.4809), (-0.7867, 0.03535, 0.5652), (-0.7223, 0.03535, 0.6434), (-0.6496, 0.03535, 0.7139), (-0.5702, 0.03535, 0.7751), (-0.486, 0.03535, 0.827), (-0.3983, 0.03535, 0.8689), (-0.3086, 0.03535, 0.9016), (-0.2176, 0.03535, 0.925), (-0.1261, 0.03535, 0.9401), (-0.03449, 0.03535, 0.9466), (0.05699, 0.03535, 0.9453), (0.148, 0.03535, 0.9356), (0.2384, 0.03535, 0.9181), (0.3276, 0.03535, 0.8919), (0.4153, 0.03535, 0.8576), (0.5005, 0.03535, 0.8138), (0.5823, 0.03535, 0.7615), (0.6591, 0.03535, 0.6995), (0.7299, 0.03535, 0.6293), (0.7924, 0.03535, 0.5511), (0.846, 0.03535, 0.4671), (0.889, 0.03534, 0.3788), (0.922, 0.03534, 0.2885), (0.9446, 0.03534, 0.1981), (0.9584, 0.03534, 0.1091), (0.9646, 0.03535, -0.00106), (-0.9723, 0.04156, -0.00106), (-0.9712, 0.04156, 0.04095), (-0.9642, 0.04156, 0.1268), (-0.9497, 0.04156, 0.2152), (-0.926, 0.04156, 0.3053), (-0.8924, 0.04156, 0.3958), (-0.8479, 0.04156, 0.4846), (-0.7929, 0.04156, 0.5695), (-0.7279, 0.04156, 0.6484), (-0.6547, 0.04156, 0.7194), (-0.5746, 0.04156, 0.7812), (-0.4896, 0.04156, 0.8335), (-0.4013, 0.04156, 0.8757), (-0.3109, 0.04156, 0.9087), (-0.2192, 0.04156, 0.9323), (-0.127, 0.04156, 0.9475), (-0.0347, 0.04156, 0.954), (0.05746, 0.04156, 0.9527), (0.1492, 0.04156, 0.9429), (0.2402, 0.04156, 0.9253), (0.3301, 0.04156, 0.899), (0.4184, 0.04156, 0.8643), (0.5043, 0.04156, 0.8203), (0.5868, 0.04156, 0.7675), (0.6643, 0.04156, 0.705), (0.7356, 0.04156, 0.6342), (0.7986, 0.04156, 0.5554), (0.8527, 0.04156, 0.4707), (0.896, 0.04156, 0.3816), (0.9293, 0.04156, 0.2906), (0.952, 0.04156, 0.1996), (0.966, 0.04156, 0.1098), (0.9722, 0.04156, -0.00106), (-0.9809, 0.04618, -0.00106), (-0.9798, 0.04618, 0.04127), (-0.9728, 0.04618, 0.1278), (-0.9581, 0.04618, 0.2169), (-0.9343, 0.04618, 0.3078), (-0.9003, 0.04618, 0.3991), (-0.8554, 0.04618, 0.4887), (-0.7999, 0.04618, 0.5745), (-0.7343, 0.04618, 0.654), (-0.6604, 0.04618, 0.7258), (-0.5796, 0.04618, 0.7881), (-0.4938, 0.04618, 0.8409), (-0.4047, 0.04618, 0.8835), (-0.3135, 0.04618, 0.9168), (-0.221, 0.04618, 0.9406), (-0.128, 0.04618, 0.9559), (-0.03495, 0.04618, 0.9625), (0.05799, 0.04618, 0.9612), (0.1505, 0.04618, 0.9513), (0.2423, 0.04618, 0.9336), (0.333, 0.04618, 0.907), (0.422, 0.04618, 0.8721), (0.5087, 0.04618, 0.8276), (0.5919, 0.04618, 0.7743), (0.6701, 0.04618, 0.7112), (0.7421, 0.04618, 0.6398), (0.8057, 0.04618, 0.5602), (0.8602, 0.04618, 0.4747), (0.904, 0.04618, 0.3849), (0.9376, 0.04618, 0.293), (0.9605, 0.04618, 0.2012), (0.9746, 0.04618, 0.1107), (0.9808, 0.04618, -0.00106), (-0.9903, 0.04903, -0.00106), (-0.9892, 0.04903, 0.04161), (-0.9821, 0.04903, 0.1289), (-0.9673, 0.04903, 0.2188), (-0.9432, 0.04903, 0.3106), (-0.9089, 0.04903, 0.4027), (-0.8636, 0.04903, 0.4932), (-0.8075, 0.04903, 0.5799), (-0.7413, 0.04903, 0.6602), (-0.6666, 0.04903, 0.7327), (-0.585, 0.04903, 0.7956), (-0.4984, 0.04903, 0.8489), (-0.4084, 0.04903, 0.892), (-0.3163, 0.04903, 0.9256), (-0.223, 0.04903, 0.9496), (-0.1291, 0.04903, 0.965), (-0.03521, 0.04903, 0.9717), (0.05856, 0.04903, 0.9704), (0.1519, 0.04903, 0.9604), (0.2445, 0.04903, 0.9425), (0.336, 0.04903, 0.9157), (0.426, 0.04903, 0.8804), (0.5134, 0.04903, 0.8355), (0.5974, 0.04903, 0.7817), (0.6764, 0.04903, 0.718), (0.7491, 0.04903, 0.6459), (0.8133, 0.04903, 0.5655), (0.8685, 0.04903, 0.4792), (0.9126, 0.04903, 0.3884), (0.9466, 0.04903, 0.2957), (0.9697, 0.04903, 0.203), (0.9839, 0.04903, 0.1117), (0.9902, 0.04903, -0.00106), (0.9665, -0.04076, 0.1099)], [(657, 1055)], [(1053, 1052, 2, 1), (1052, 1051, 3, 2), (1051, 1050, 4, 3), (1050, 1049, 5, 4), (1049, 1048, 6, 5), (1048, 1047, 7, 6), (1047, 1046, 8, 7), (1046, 1045, 9, 8), (1045, 1044, 10, 9), (1044, 1043, 11, 10), (1043, 1042, 12, 11), (1042, 1041, 13, 12), (1041, 1040, 14, 13), (1040, 1039, 15, 14), (1039, 1038, 16, 15), (1038, 1037, 17, 16), (1037, 1036, 18, 17), (1036, 1035, 19, 18), (1035, 1034, 20, 19), (1034, 1033, 21, 20), (1033, 1032, 22, 21), (1032, 1031, 23, 22), (1031, 1030, 24, 23), (1030, 1029, 25, 24), (1029, 1028, 26, 25), (1028, 1027, 27, 26), (1027, 1026, 28, 27), (1026, 1025, 29, 28), (1025, 1024, 30, 29), (1024, 1023, 31, 30), (1022, 989, 956, 923, 890, 857, 824, 791, 758, 725, 692, 659, 627, 594, 561, 528, 495, 462, 429, 396, 363, 330, 297, 264, 231, 198, 165, 132, 99, 66, 33, 32), (1020, 1019, 1052, 1053), (1019, 1018, 1051, 1052), (1018, 1017, 1050, 1051), (1017, 1016, 1049, 1050), (1016, 1015, 1048, 1049), (1015, 1014, 1047, 1048), (1014, 1013, 1046, 1047), (1013, 1012, 1045, 1046), (1012, 1011, 1044, 1045), (1011, 1010, 1043, 1044), (1010, 1009, 1042, 1043), (1009, 1008, 1041, 1042), (1008, 1007, 1040, 1041), (1007, 1006, 1039, 1040), (1006, 1005, 1038, 1039), (1005, 1004, 1037, 1038), (1004, 1003, 1036, 1037), (1003, 1002, 1035, 1036), (1002, 1001, 1034, 1035), (1001, 1000, 1033, 1034), (1000, 999, 1032, 1033), (999, 998, 1031, 1032), (998, 997, 1030, 1031), (997, 996, 1029, 1030), (996, 995, 1028, 1029), (995, 994, 1027, 1028), (994, 993, 1026, 1027), (993, 992, 1025, 1026), (992, 991, 1024, 1025), (991, 990, 1023, 1024), (987, 986, 1019, 1020), (986, 985, 1018, 1019), (985, 984, 1017, 1018), (984, 983, 1016, 1017), (983, 982, 1015, 1016), (982, 981, 1014, 1015), (981, 980, 1013, 1014), (980, 979, 1012, 1013), (979, 978, 1011, 1012), (978, 977, 1010, 1011), (977, 976, 1009, 1010), (976, 975, 1008, 1009), (975, 974, 1007, 1008), (974, 973, 1006, 1007), (973, 972, 1005, 1006), (972, 971, 1004, 1005), (971, 970, 1003, 1004), (970, 969, 1002, 1003), (969, 968, 1001, 1002), (968, 967, 1000, 1001), (967, 966, 999, 1000), (966, 965, 998, 999), (965, 964, 997, 998), (964, 963, 996, 997), (963, 962, 995, 996), (962, 961, 994, 995), (961, 960, 993, 994), (960, 959, 992, 993), (959, 958, 991, 992), (958, 957, 990, 991), (954, 953, 986, 987), (953, 952, 985, 986), (952, 951, 984, 985), (951, 950, 983, 984), (950, 949, 982, 983), (949, 948, 981, 982), (948, 947, 980, 981), (947, 946, 979, 980), (946, 945, 978, 979), (945, 944, 977, 978), (944, 943, 976, 977), (943, 942, 975, 976), (942, 941, 974, 975), (941, 940, 973, 974), (940, 939, 972, 973), (939, 938, 971, 972), (938, 937, 970, 971), (937, 936, 969, 970), (936, 935, 968, 969), (935, 934, 967, 968), (934, 933, 966, 967), (933, 932, 965, 966), (932, 931, 964, 965), (931, 930, 963, 964), (930, 929, 962, 963), (929, 928, 961, 962), (928, 927, 960, 961), (927, 926, 959, 960), (926, 925, 958, 959), (925, 924, 957, 958), (921, 920, 953, 954), (920, 919, 952, 953), (919, 918, 951, 952), (918, 917, 950, 951), (917, 916, 949, 950), (916, 915, 948, 949), (915, 914, 947, 948), (914, 913, 946, 947), (913, 912, 945, 946), (912, 911, 944, 945), (911, 910, 943, 944), (910, 909, 942, 943), (909, 908, 941, 942), (908, 907, 940, 941), (907, 906, 939, 940), (906, 905, 938, 939), (905, 904, 937, 938), (904, 903, 936, 937), (903, 902, 935, 936), (902, 901, 934, 935), (901, 900, 933, 934), (900, 899, 932, 933), (899, 898, 931, 932), (898, 897, 930, 931), (897, 896, 929, 930), (896, 895, 928, 929), (895, 894, 927, 928), (894, 893, 926, 927), (893, 892, 925, 926), (892, 891, 924, 925), (888, 887, 920, 921), (887, 886, 919, 920), (886, 885, 918, 919), (885, 884, 917, 918), (884, 883, 916, 917), (883, 882, 915, 916), (882, 881, 914, 915), (881, 880, 913, 914), (880, 879, 912, 913), (879, 878, 911, 912), (878, 877, 910, 911), (877, 876, 909, 910), (876, 875, 908, 909), (875, 874, 907, 908), (874, 873, 906, 907), (873, 872, 905, 906), (872, 871, 904, 905), (871, 870, 903, 904), (870, 869, 902, 903), (869, 868, 901, 902), (868, 867, 900, 901), (867, 866, 899, 900), (866, 865, 898, 899), (865, 864, 897, 898), (864, 863, 896, 897), (863, 862, 895, 896), (862, 861, 894, 895), (861, 860, 893, 894), (860, 859, 892, 893), (859, 858, 891, 892), (855, 854, 887, 888), (854, 853, 886, 887), (853, 852, 885, 886), (852, 851, 884, 885), (851, 850, 883, 884), (850, 849, 882, 883), (849, 848, 881, 882), (848, 847, 880, 881), (847, 846, 879, 880), (846, 845, 878, 879), (845, 844, 877, 878), (844, 843, 876, 877), (843, 842, 875, 876), (842, 841, 874, 875), (841, 840, 873, 874), (840, 839, 872, 873), (839, 838, 871, 872), (838, 837, 870, 871), (837, 836, 869, 870), (836, 835, 868, 869), (835, 834, 867, 868), (834, 833, 866, 867), (833, 832, 865, 866), (832, 831, 864, 865), (831, 830, 863, 864), (830, 829, 862, 863), (829, 828, 861, 862), (828, 827, 860, 861), (827, 826, 859, 860), (826, 825, 858, 859), (822, 821, 854, 855), (821, 820, 853, 854), (820, 819, 852, 853), (819, 818, 851, 852), (818, 817, 850, 851), (817, 816, 849, 850), (816, 815, 848, 849), (815, 814, 847, 848), (814, 813, 846, 847), (813, 812, 845, 846), (812, 811, 844, 845), (811, 810, 843, 844), (810, 809, 842, 843), (809, 808, 841, 842), (808, 807, 840, 841), (807, 806, 839, 840), (806, 805, 838, 839), (805, 804, 837, 838), (804, 803, 836, 837), (803, 802, 835, 836), (802, 801, 834, 835), (801, 800, 833, 834), (800, 799, 832, 833), (799, 798, 831, 832), (798, 797, 830, 831), (797, 796, 829, 830), (796, 795, 828, 829), (795, 794, 827, 828), (794, 793, 826, 827), (793, 792, 825, 826), (789, 788, 821, 822), (788, 787, 820, 821), (787, 786, 819, 820), (786, 785, 818, 819), (785, 784, 817, 818), (784, 783, 816, 817), (783, 782, 815, 816), (782, 781, 814, 815), (781, 780, 813, 814), (780, 779, 812, 813), (779, 778, 811, 812), (778, 777, 810, 811), (777, 776, 809, 810), (776, 775, 808, 809), (775, 774, 807, 808), (774, 773, 806, 807), (773, 772, 805, 806), (772, 771, 804, 805), (771, 770, 803, 804), (770, 769, 802, 803), (769, 768, 801, 802), (768, 767, 800, 801), (767, 766, 799, 800), (766, 765, 798, 799), (765, 764, 797, 798), (764, 763, 796, 797), (763, 762, 795, 796), (762, 761, 794, 795), (761, 760, 793, 794), (760, 759, 792, 793), (756, 755, 788, 789), (755, 754, 787, 788), (754, 753, 786, 787), (753, 752, 785, 786), (752, 751, 784, 785), (751, 750, 783, 784), (750, 749, 782, 783), (749, 748, 781, 782), (748, 747, 780, 781), (747, 746, 779, 780), (746, 745, 778, 779), (745, 744, 777, 778), (744, 743, 776, 777), (743, 742, 775, 776), (742, 741, 774, 775), (741, 740, 773, 774), (740, 739, 772, 773), (739, 738, 771, 772), (738, 737, 770, 771), (737, 736, 769, 770), (736, 735, 768, 769), (735, 734, 767, 768), (734, 733, 766, 767), (733, 732, 765, 766), (732, 731, 764, 765), (731, 730, 763, 764), (730, 729, 762, 763), (729, 728, 761, 762), (728, 727, 760, 761), (727, 726, 759, 760), (723, 722, 755, 756), (722, 721, 754, 755), (721, 720, 753, 754), (720, 719, 752, 753), (719, 718, 751, 752), (718, 717, 750, 751), (717, 716, 749, 750), (716, 715, 748, 749), (715, 714, 747, 748), (714, 713, 746, 747), (713, 712, 745, 746), (712, 711, 744, 745), (711, 710, 743, 744), (710, 709, 742, 743), (709, 708, 741, 742), (708, 707, 740, 741), (707, 706, 739, 740), (706, 705, 738, 739), (705, 704, 737, 738), (704, 703, 736, 737), (703, 702, 735, 736), (702, 701, 734, 735), (701, 700, 733, 734), (700, 699, 732, 733), (699, 698, 731, 732), (698, 697, 730, 731), (697, 696, 729, 730), (696, 695, 728, 729), (695, 694, 727, 728), (694, 693, 726, 727), (690, 689, 722, 723), (689, 688, 721, 722), (688, 687, 720, 721), (687, 686, 719, 720), (686, 685, 718, 719), (685, 684, 717, 718), (684, 683, 716, 717), (683, 682, 715, 716), (682, 681, 714, 715), (681, 680, 713, 714), (680, 679, 712, 713), (679, 678, 711, 712), (678, 677, 710, 711), (677, 676, 709, 710), (676, 675, 708, 709), (675, 674, 707, 708), (674, 673, 706, 707), (673, 672, 705, 706), (672, 671, 704, 705), (671, 670, 703, 704), (670, 669, 702, 703), (669, 668, 701, 702), (668, 667, 700, 701), (667, 666, 699, 700), (666, 665, 698, 699), (665, 664, 697, 698), (664, 663, 696, 697), (663, 662, 695, 696), (662, 661, 694, 695), (661, 660, 693, 694), (657, 656, 688, 689), (656, 655, 687, 688), (655, 654, 686, 687), (654, 653, 685, 686), (653, 652, 684, 685), (652, 651, 683, 684), (651, 650, 682, 683), (650, 649, 681, 682), (649, 648, 680, 681), (648, 647, 679, 680), (647, 646, 678, 679), (646, 645, 677, 678), (645, 644, 676, 677), (644, 643, 675, 676), (643, 642, 674, 675), (642, 641, 673, 674), (641, 640, 672, 673), (640, 639, 671, 672), (639, 638, 670, 671), (638, 637, 669, 670), (637, 636, 668, 669), (636, 635, 667, 668), (635, 634, 666, 667), (634, 633, 665, 666), (633, 632, 664, 665), (632, 631, 663, 664), (631, 630, 662, 663), (630, 629, 661, 662), (629, 628, 660, 661), (624, 623, 656, 657), (623, 622, 655, 656), (622, 621, 654, 655), (621, 620, 653, 654), (620, 619, 652, 653), (619, 618, 651, 652), (618, 617, 650, 651), (617, 616, 649, 650), (616, 615, 648, 649), (615, 614, 647, 648), (614, 613, 646, 647), (613, 612, 645, 646), (612, 611, 644, 645), (611, 610, 643, 644), (610, 609, 642, 643), (609, 608, 641, 642), (608, 607, 640, 641), (607, 606, 639, 640), (606, 605, 638, 639), (605, 604, 637, 638), (604, 603, 636, 637), (603, 602, 635, 636), (602, 601, 634, 635), (601, 600, 633, 634), (600, 599, 632, 633), (599, 598, 631, 632), (598, 597, 630, 631), (597, 596, 629, 630), (596, 595, 628, 629), (592, 591, 624, 625), (591, 590, 623, 624), (590, 589, 622, 623), (589, 588, 621, 622), (588, 587, 620, 621), (587, 586, 619, 620), (586, 585, 618, 619), (585, 584, 617, 618), (584, 583, 616, 617), (583, 582, 615, 616), (582, 581, 614, 615), (581, 580, 613, 614), (580, 579, 612, 613), (579, 578, 611, 612), (578, 577, 610, 611), (577, 576, 609, 610), (576, 575, 608, 609), (575, 574, 607, 608), (574, 573, 606, 607), (573, 572, 605, 606), (572, 571, 604, 605), (571, 570, 603, 604), (570, 569, 602, 603), (569, 568, 601, 602), (568, 567, 600, 601), (567, 566, 599, 600), (566, 565, 598, 599), (565, 564, 597, 598), (564, 563, 596, 597), (563, 562, 595, 596), (559, 558, 591, 592), (558, 557, 590, 591), (557, 556, 589, 590), (556, 555, 588, 589), (555, 554, 587, 588), (554, 553, 586, 587), (553, 552, 585, 586), (552, 551, 584, 585), (551, 550, 583, 584), (550, 549, 582, 583), (549, 548, 581, 582), (548, 547, 580, 581), (547, 546, 579, 580), (546, 545, 578, 579), (545, 544, 577, 578), (544, 543, 576, 577), (543, 542, 575, 576), (542, 541, 574, 575), (541, 540, 573, 574), (540, 539, 572, 573), (539, 538, 571, 572), (538, 537, 570, 571), (537, 536, 569, 570), (536, 535, 568, 569), (535, 534, 567, 568), (534, 533, 566, 567), (533, 532, 565, 566), (532, 531, 564, 565), (531, 530, 563, 564), (530, 529, 562, 563), (526, 525, 558, 559), (525, 524, 557, 558), (524, 523, 556, 557), (523, 522, 555, 556), (522, 521, 554, 555), (521, 520, 553, 554), (520, 519, 552, 553), (519, 518, 551, 552), (518, 517, 550, 551), (517, 516, 549, 550), (516, 515, 548, 549), (515, 514, 547, 548), (514, 513, 546, 547), (513, 512, 545, 546), (512, 511, 544, 545), (511, 510, 543, 544), (510, 509, 542, 543), (509, 508, 541, 542), (508, 507, 540, 541), (507, 506, 539, 540), (506, 505, 538, 539), (505, 504, 537, 538), (504, 503, 536, 537), (503, 502, 535, 536), (502, 501, 534, 535), (501, 500, 533, 534), (500, 499, 532, 533), (499, 498, 531, 532), (498, 497, 530, 531), (497, 496, 529, 530), (493, 492, 525, 526), (492, 491, 524, 525), (491, 490, 523, 524), (490, 489, 522, 523), (489, 488, 521, 522), (488, 487, 520, 521), (487, 486, 519, 520), (486, 485, 518, 519), (485, 484, 517, 518), (484, 483, 516, 517), (483, 482, 515, 516), (482, 481, 514, 515), (481, 480, 513, 514), (480, 479, 512, 513), (479, 478, 511, 512), (478, 477, 510, 511), (477, 476, 509, 510), (476, 475, 508, 509), (475, 474, 507, 508), (474, 473, 506, 507), (473, 472, 505, 506), (472, 471, 504, 505), (471, 470, 503, 504), (470, 469, 502, 503), (469, 468, 501, 502), (468, 467, 500, 501), (467, 466, 499, 500), (466, 465, 498, 499), (465, 464, 497, 498), (464, 463, 496, 497), (460, 459, 492, 493), (459, 458, 491, 492), (458, 457, 490, 491), (457, 456, 489, 490), (456, 455, 488, 489), (455, 454, 487, 488), (454, 453, 486, 487), (453, 452, 485, 486), (452, 451, 484, 485), (451, 450, 483, 484), (450, 449, 482, 483), (449, 448, 481, 482), (448, 447, 480, 481), (447, 446, 479, 480), (446, 445, 478, 479), (445, 444, 477, 478), (444, 443, 476, 477), (443, 442, 475, 476), (442, 441, 474, 475), (441, 440, 473, 474), (440, 439, 472, 473), (439, 438, 471, 472), (438, 437, 470, 471), (437, 436, 469, 470), (436, 435, 468, 469), (435, 434, 467, 468), (434, 433, 466, 467), (433, 432, 465, 466), (432, 431, 464, 465), (431, 430, 463, 464), (427, 426, 459, 460), (426, 425, 458, 459), (425, 424, 457, 458), (424, 423, 456, 457), (423, 422, 455, 456), (422, 421, 454, 455), (421, 420, 453, 454), (420, 419, 452, 453), (419, 418, 451, 452), (418, 417, 450, 451), (417, 416, 449, 450), (416, 415, 448, 449), (415, 414, 447, 448), (414, 413, 446, 447), (413, 412, 445, 446), (412, 411, 444, 445), (411, 410, 443, 444), (410, 409, 442, 443), (409, 408, 441, 442), (408, 407, 440, 441), (407, 406, 439, 440), (406, 405, 438, 439), (405, 404, 437, 438), (404, 403, 436, 437), (403, 402, 435, 436), (402, 401, 434, 435), (401, 400, 433, 434), (400, 399, 432, 433), (399, 398, 431, 432), (398, 397, 430, 431), (394, 393, 426, 427), (393, 392, 425, 426), (392, 391, 424, 425), (391, 390, 423, 424), (390, 389, 422, 423), (389, 388, 421, 422), (388, 387, 420, 421), (387, 386, 419, 420), (386, 385, 418, 419), (385, 384, 417, 418), (384, 383, 416, 417), (383, 382, 415, 416), (382, 381, 414, 415), (381, 380, 413, 414), (380, 379, 412, 413), (379, 378, 411, 412), (378, 377, 410, 411), (377, 376, 409, 410), (376, 375, 408, 409), (375, 374, 407, 408), (374, 373, 406, 407), (373, 372, 405, 406), (372, 371, 404, 405), (371, 370, 403, 404), (370, 369, 402, 403), (369, 368, 401, 402), (368, 367, 400, 401), (367, 366, 399, 400), (366, 365, 398, 399), (365, 364, 397, 398), (361, 360, 393, 394), (360, 359, 392, 393), (359, 358, 391, 392), (358, 357, 390, 391), (357, 356, 389, 390), (356, 355, 388, 389), (355, 354, 387, 388), (354, 353, 386, 387), (353, 352, 385, 386), (352, 351, 384, 385), (351, 350, 383, 384), (350, 349, 382, 383), (349, 348, 381, 382), (348, 347, 380, 381), (347, 346, 379, 380), (346, 345, 378, 379), (345, 344, 377, 378), (344, 343, 376, 377), (343, 342, 375, 376), (342, 341, 374, 375), (341, 340, 373, 374), (340, 339, 372, 373), (339, 338, 371, 372), (338, 337, 370, 371), (337, 336, 369, 370), (336, 335, 368, 369), (335, 334, 367, 368), (334, 333, 366, 367), (333, 332, 365, 366), (332, 331, 364, 365), (328, 327, 360, 361), (327, 326, 359, 360), (326, 325, 358, 359), (325, 324, 357, 358), (324, 323, 356, 357), (323, 322, 355, 356), (322, 321, 354, 355), (321, 320, 353, 354), (320, 319, 352, 353), (319, 318, 351, 352), (318, 317, 350, 351), (317, 316, 349, 350), (316, 315, 348, 349), (315, 314, 347, 348), (314, 313, 346, 347), (313, 312, 345, 346), (312, 311, 344, 345), (311, 310, 343, 344), (310, 309, 342, 343), (309, 308, 341, 342), (308, 307, 340, 341), (307, 306, 339, 340), (306, 305, 338, 339), (305, 304, 337, 338), (304, 303, 336, 337), (303, 302, 335, 336), (302, 301, 334, 335), (301, 300, 333, 334), (300, 299, 332, 333), (299, 298, 331, 332), (295, 294, 327, 328), (294, 293, 326, 327), (293, 292, 325, 326), (292, 291, 324, 325), (291, 290, 323, 324), (290, 289, 322, 323), (289, 288, 321, 322), (288, 287, 320, 321), (287, 286, 319, 320), (286, 285, 318, 319), (285, 284, 317, 318), (284, 283, 316, 317), (283, 282, 315, 316), (282, 281, 314, 315), (281, 280, 313, 314), (280, 279, 312, 313), (279, 278, 311, 312), (278, 277, 310, 311), (277, 276, 309, 310), (276, 275, 308, 309), (275, 274, 307, 308), (274, 273, 306, 307), (273, 272, 305, 306), (272, 271, 304, 305), (271, 270, 303, 304), (270, 269, 302, 303), (269, 268, 301, 302), (268, 267, 300, 301), (267, 266, 299, 300), (266, 265, 298, 299), (262, 261, 294, 295), (261, 260, 293, 294), (260, 259, 292, 293), (259, 258, 291, 292), (258, 257, 290, 291), (257, 256, 289, 290), (256, 255, 288, 289), (255, 254, 287, 288), (254, 253, 286, 287), (253, 252, 285, 286), (252, 251, 284, 285), (251, 250, 283, 284), (250, 249, 282, 283), (249, 248, 281, 282), (248, 247, 280, 281), (247, 246, 279, 280), (246, 245, 278, 279), (245, 244, 277, 278), (244, 243, 276, 277), (243, 242, 275, 276), (242, 241, 274, 275), (241, 240, 273, 274), (240, 239, 272, 273), (239, 238, 271, 272), (238, 237, 270, 271), (237, 236, 269, 270), (236, 235, 268, 269), (235, 234, 267, 268), (234, 233, 266, 267), (233, 232, 265, 266), (229, 228, 261, 262), (228, 227, 260, 261), (227, 226, 259, 260), (226, 225, 258, 259), (225, 224, 257, 258), (224, 223, 256, 257), (223, 222, 255, 256), (222, 221, 254, 255), (221, 220, 253, 254), (220, 219, 252, 253), (219, 218, 251, 252), (218, 217, 250, 251), (217, 216, 249, 250), (216, 215, 248, 249), (215, 214, 247, 248), (214, 213, 246, 247), (213, 212, 245, 246), (212, 211, 244, 245), (211, 210, 243, 244), (210, 209, 242, 243), (209, 208, 241, 242), (208, 207, 240, 241), (207, 206, 239, 240), (206, 205, 238, 239), (205, 204, 237, 238), (204, 203, 236, 237), (203, 202, 235, 236), (202, 201, 234, 235), (201, 200, 233, 234), (200, 199, 232, 233), (196, 195, 228, 229), (195, 194, 227, 228), (194, 193, 226, 227), (193, 192, 225, 226), (192, 191, 224, 225), (191, 190, 223, 224), (190, 189, 222, 223), (189, 188, 221, 222), (188, 187, 220, 221), (187, 186, 219, 220), (186, 185, 218, 219), (185, 184, 217, 218), (184, 183, 216, 217), (183, 182, 215, 216), (182, 181, 214, 215), (181, 180, 213, 214), (180, 179, 212, 213), (179, 178, 211, 212), (178, 177, 210, 211), (177, 176, 209, 210), (176, 175, 208, 209), (175, 174, 207, 208), (174, 173, 206, 207), (173, 172, 205, 206), (172, 171, 204, 205), (171, 170, 203, 204), (170, 169, 202, 203), (169, 168, 201, 202), (168, 167, 200, 201), (167, 166, 199, 200), (163, 162, 195, 196), (162, 161, 194, 195), (161, 160, 193, 194), (160, 159, 192, 193), (159, 158, 191, 192), (158, 157, 190, 191), (157, 156, 189, 190), (156, 155, 188, 189), (155, 154, 187, 188), (154, 153, 186, 187), (153, 152, 185, 186), (152, 151, 184, 185), (151, 150, 183, 184), (150, 149, 182, 183), (149, 148, 181, 182), (148, 147, 180, 181), (147, 146, 179, 180), (146, 145, 178, 179), (145, 144, 177, 178), (144, 143, 176, 177), (143, 142, 175, 176), (142, 141, 174, 175), (141, 140, 173, 174), (140, 139, 172, 173), (139, 138, 171, 172), (138, 137, 170, 171), (137, 136, 169, 170), (136, 135, 168, 169), (135, 134, 167, 168), (134, 133, 166, 167), (130, 129, 162, 163), (129, 128, 161, 162), (128, 127, 160, 161), (127, 126, 159, 160), (126, 125, 158, 159), (125, 124, 157, 158), (124, 123, 156, 157), (123, 122, 155, 156), (122, 121, 154, 155), (121, 120, 153, 154), (120, 119, 152, 153), (119, 118, 151, 152), (118, 117, 150, 151), (117, 116, 149, 150), (116, 115, 148, 149), (115, 114, 147, 148), (114, 113, 146, 147), (113, 112, 145, 146), (112, 111, 144, 145), (111, 110, 143, 144), (110, 109, 142, 143), (109, 108, 141, 142), (108, 107, 140, 141), (107, 106, 139, 140), (106, 105, 138, 139), (105, 104, 137, 138), (104, 103, 136, 137), (103, 102, 135, 136), (102, 101, 134, 135), (101, 100, 133, 134), (97, 96, 129, 130), (96, 95, 128, 129), (95, 94, 127, 128), (94, 93, 126, 127), (93, 92, 125, 126), (92, 91, 124, 125), (91, 90, 123, 124), (90, 89, 122, 123), (89, 88, 121, 122), (88, 87, 120, 121), (87, 86, 119, 120), (86, 85, 118, 119), (85, 84, 117, 118), (84, 83, 116, 117), (83, 82, 115, 116), (82, 81, 114, 115), (81, 80, 113, 114), (80, 79, 112, 113), (79, 78, 111, 112), (78, 77, 110, 111), (77, 76, 109, 110), (76, 75, 108, 109), (75, 74, 107, 108), (74, 73, 106, 107), (73, 72, 105, 106), (72, 71, 104, 105), (71, 70, 103, 104), (70, 69, 102, 103), (69, 68, 101, 102), (68, 67, 100, 101), (64, 63, 96, 97), (63, 62, 95, 96), (62, 61, 94, 95), (61, 60, 93, 94), (60, 59, 92, 93), (59, 58, 91, 92), (58, 57, 90, 91), (57, 56, 89, 90), (56, 55, 88, 89), (55, 54, 87, 88), (54, 53, 86, 87), (53, 52, 85, 86), (52, 51, 84, 85), (51, 50, 83, 84), (50, 49, 82, 83), (49, 48, 81, 82), (48, 47, 80, 81), (47, 46, 79, 80), (46, 45, 78, 79), (45, 44, 77, 78), (44, 43, 76, 77), (43, 42, 75, 76), (42, 41, 74, 75), (41, 40, 73, 74), (40, 39, 72, 73), (39, 38, 71, 72), (38, 37, 70, 71), (37, 36, 69, 70), (36, 35, 68, 69), (35, 34, 67, 68), (1054, 0, 65, 98, 131, 164, 197, 230, 263, 296, 329, 362, 395, 428, 461, 494, 527, 560, 593, 626, 658, 691, 724, 757, 790, 823, 856, 889, 922, 955, 988, 1021), (1, 2, 63, 64), (2, 3, 62, 63), (3, 4, 61, 62), (4, 5, 60, 61), (5, 6, 59, 60), (6, 7, 58, 59), (7, 8, 57, 58), (8, 9, 56, 57), (9, 10, 55, 56), (10, 11, 54, 55), (11, 12, 53, 54), (12, 13, 52, 53), (13, 14, 51, 52), (14, 15, 50, 51), (15, 16, 49, 50), (16, 17, 48, 49), (17, 18, 47, 48), (18, 19, 46, 47), (19, 20, 45, 46), (20, 21, 44, 45), (21, 22, 43, 44), (22, 23, 42, 43), (23, 24, 41, 42), (24, 25, 40, 41), (25, 26, 39, 40), (26, 27, 38, 39), (27, 28, 37, 38), (28, 29, 36, 37), (29, 30, 35, 36), (30, 31, 34, 35), (625, 624, 657, 689, 690, 1055), (496, 495, 528, 529), (529, 528, 561, 562), (31, 32, 33, 34), (67, 66, 99, 100), (133, 132, 165, 166), (199, 198, 231, 232), (265, 264, 297, 298), (331, 330, 363, 364), (397, 396, 429, 430), (463, 462, 495, 496), (595, 594, 627, 628), (660, 659, 692, 693), (726, 725, 758, 759), (792, 791, 824, 825), (858, 857, 890, 891), (430, 429, 462, 463), (364, 363, 396, 397), (562, 561, 594, 595), (628, 627, 659, 660), (693, 692, 725, 726), (759, 758, 791, 792), (825, 824, 857, 858), (891, 890, 923, 924), (924, 923, 956, 957), (957, 956, 989, 990), (990, 989, 1022, 1023), (31, 1023, 1022, 32), (34, 33, 66, 67), (100, 99, 132, 133), (166, 165, 198, 199), (232, 231, 264, 265), (298, 297, 330, 331), (527, 526, 559, 560), (494, 493, 526, 527), (461, 460, 493, 494), (0, 1, 64, 65), (98, 97, 130, 131), (164, 163, 196, 197), (230, 229, 262, 263), (296, 295, 328, 329), (362, 361, 394, 395), (428, 427, 460, 461), (0, 1054, 1053, 1), (1021, 1020, 1053, 1054), (988, 987, 1020, 1021), (955, 954, 987, 988), (922, 921, 954, 955), (889, 888, 921, 922), (856, 855, 888, 889), (823, 822, 855, 856), (790, 789, 822, 823), (757, 756, 789, 790), (724, 723, 756, 757), (691, 690, 723, 724), (690, 691, 658, 1055), (625, 1055, 658, 626), (593, 592, 625, 626), (560, 559, 592, 593), (395, 394, 427, 428), (329, 328, 361, 362), (263, 262, 295, 296), (197, 196, 229, 230), (131, 130, 163, 164), (65, 64, 97, 98)])
me_cylinder_004.use_remesh_preserve_volume = False
me_cylinder_004.use_remesh_preserve_attributes = False
me_cylinder_004.use_mirror_vertex_groups = False
me_cylinder_004.update()
me_cylinder_001 = bpy.data.meshes.new('Cylinder.001')
me_cylinder_001.from_pydata([(5.856e-08, 0.25, 0.25), (5.856e-08, -0.25, 0.25), (0.04877, 0.25, 0.2452), (0.04877, -0.25, 0.2452), (0.09567, 0.25, 0.231), (0.09567, -0.25, 0.231), (0.1389, 0.25, 0.2079), (0.1389, -0.25, 0.2079), (0.1768, 0.25, 0.1768), (0.1768, -0.25, 0.1768), (0.2079, 0.25, 0.1389), (0.2079, -0.25, 0.1389), (0.231, 0.25, 0.09567), (0.231, -0.25, 0.09567), (0.2452, 0.25, 0.04877), (0.2452, -0.25, 0.04877), (0.25, 0.25, -2.98e-07), (0.25, -0.25, -3.278e-07), (0.2452, 0.25, -0.04877), (0.2452, -0.25, -0.04877), (0.231, 0.25, -0.09567), (0.231, -0.25, -0.09567), (0.2079, 0.25, -0.1389), (0.2079, -0.25, -0.1389), (0.1768, 0.25, -0.1768), (0.1768, -0.25, -0.1768), (0.1389, 0.25, -0.2079), (0.1389, -0.25, -0.2079), (0.09567, 0.25, -0.231), (0.09567, -0.25, -0.231), (0.04877, 0.25, -0.2452), (0.04877, -0.25, -0.2452), (-2.29e-08, 0.25, -0.25), (-2.29e-08, -0.25, -0.25), (-0.04877, 0.25, -0.2452), (-0.04877, -0.25, -0.2452), (-0.09567, 0.25, -0.231), (-0.09567, -0.25, -0.231), (-0.1389, 0.25, -0.2079), (-0.1389, -0.25, -0.2079), (-0.1768, 0.25, -0.1768), (-0.1768, -0.25, -0.1768), (-0.2079, 0.25, -0.1389), (-0.2079, -0.25, -0.1389), (-0.231, 0.25, -0.09567), (-0.231, -0.25, -0.09567), (-0.2452, 0.25, -0.04877), (-0.2452, -0.25, -0.04877), (-0.25, 0.25, -8.941e-08), (-0.25, -0.25, -1.043e-07), (-0.2452, 0.25, 0.04877), (-0.2452, -0.25, 0.04877), (-0.231, 0.25, 0.09567), (-0.231, -0.25, 0.09567), (-0.2079, 0.25, 0.1389), (-0.2079, -0.25, 0.1389), (-0.1768, 0.25, 0.1768), (-0.1768, -0.25, 0.1768), (-0.1389, 0.25, 0.2079), (-0.1389, -0.25, 0.2079), (-0.09567, 0.25, 0.231), (-0.09567, -0.25, 0.231), (-0.04877, 0.25, 0.2452), (-0.04877, -0.25, 0.2452), (0.03658, 0.2996, 0.1839), (0.07175, 0.2996, 0.1732), (0.1042, 0.2996, 0.1559), (0.1326, 0.2996, 0.1326), (0.1559, 0.2996, 0.1042), (0.1732, 0.2996, 0.07175), (0.1839, 0.2996, 0.03658), (0.1875, 0.2996, -2.682e-07), (0.1839, 0.2996, -0.03658), (0.1732, 0.2996, -0.07175), (0.1559, 0.2996, -0.1042), (0.1326, 0.2996, -0.1326), (0.1042, 0.2996, -0.1559), (0.07175, 0.2996, -0.1732), (0.03658, 0.2996, -0.1839), (5.014e-09, 0.2996, -0.1875), (-0.03658, 0.2996, -0.1839), (-0.07175, 0.2996, -0.1732), (-0.1042, 0.2996, -0.1559), (-0.1326, 0.2996, -0.1326), (-0.1559, 0.2996, -0.1042), (-0.1732, 0.2996, -0.07175), (-0.1839, 0.2996, -0.03658), (-0.1875, 0.2996, -1.192e-07), (-0.1839, 0.2996, 0.03658), (-0.1732, 0.2996, 0.07175), (-0.1559, 0.2996, 0.1042), (-0.1326, 0.2996, 0.1326), (-0.1042, 0.2996, 0.1559), (-0.07175, 0.2996, 0.1732), (-0.03658, 0.2996, 0.1839), (6.611e-08, 0.2996, 0.1875), (0.01829, 0.2996, 0.09195), (0.03588, 0.2996, 0.08661), (0.05208, 0.2996, 0.07795), (0.06629, 0.2996, 0.06629), (0.07795, 0.2996, 0.05208), (0.08661, 0.2996, 0.03588), (0.09195, 0.2996, 0.01829), (0.09375, 0.2996, -2.682e-07), (0.09195, 0.2996, -0.01829), (0.08661, 0.2996, -0.03588), (0.07795, 0.2996, -0.05208), (0.06629, 0.2996, -0.06629), (0.05208, 0.2996, -0.07795), (0.03588, 0.2996, -0.08661), (0.01829, 0.2996, -0.09195), (3.543e-08, 0.2996, -0.09375), (-0.01829, 0.2996, -0.09195), (-0.03588, 0.2996, -0.08661), (-0.05208, 0.2996, -0.07795), (-0.06629, 0.2996, -0.06629), (-0.07795, 0.2996, -0.05208), (-0.08661, 0.2996, -0.03588), (-0.09195, 0.2996, -0.01829), (-0.09375, 0.2996, -1.788e-07), (-0.09195, 0.2996, 0.01829), (-0.08661, 0.2996, 0.03588), (-0.07795, 0.2996, 0.05208), (-0.06629, 0.2996, 0.06629), (-0.05208, 0.2996, 0.07795), (-0.03588, 0.2996, 0.08661), (-0.01829, 0.2996, 0.09195), (6.598e-08, 0.2996, 0.09375), (0.001829, 0.25, 0.009195), (0.003588, 0.25, 0.008661), (0.005209, 0.25, 0.007795), (0.006629, 0.25, 0.006629), (0.007795, 0.25, 0.005208), (0.008661, 0.25, 0.003587), (0.009195, 0.25, 0.001829), (0.009375, 0.25, -2.384e-07), (0.009195, 0.25, -0.001829), (0.008661, 0.25, -0.003588), (0.007795, 0.25, -0.005209), (0.006629, 0.25, -0.006629), (0.005209, 0.25, -0.007795), (0.003588, 0.25, -0.008662), (0.001829, 0.25, -0.009195), (6.366e-08, 0.25, -0.009375), (-0.001829, 0.25, -0.009195), (-0.003588, 0.25, -0.008662), (-0.005208, 0.25, -0.007795), (-0.006629, 0.25, -0.006629), (-0.007795, 0.25, -0.005209), (-0.008661, 0.25, -0.003588), (-0.009195, 0.25, -0.001829), (-0.009375, 0.25, -2.384e-07), (-0.009195, 0.25, 0.001829), (-0.008661, 0.25, 0.003587), (-0.007795, 0.25, 0.005208), (-0.006629, 0.25, 0.006629), (-0.005208, 0.25, 0.007795), (-0.003588, 0.25, 0.008661), (-0.001829, 0.25, 0.009195), (6.672e-08, 0.25, 0.009375), (0.03658, -0.2996, 0.1839), (6.599e-08, -0.2996, 0.1875), (0.07175, -0.2996, 0.1732), (0.1042, -0.2996, 0.1559), (0.1326, -0.2996, 0.1326), (0.1559, -0.2996, 0.1042), (0.1732, -0.2996, 0.07175), (0.1839, -0.2996, 0.03658), (0.1875, -0.2996, -3.278e-07), (0.1839, -0.2996, -0.03658), (0.1732, -0.2996, -0.07175), (0.1559, -0.2996, -0.1042), (0.1326, -0.2996, -0.1326), (0.1042, -0.2996, -0.1559), (0.07175, -0.2996, -0.1732), (0.03658, -0.2996, -0.1839), (4.89e-09, -0.2996, -0.1875), (-0.03658, -0.2996, -0.1839), (-0.07175, -0.2996, -0.1732), (-0.1042, -0.2996, -0.1559), (-0.1326, -0.2996, -0.1326), (-0.1559, -0.2996, -0.1042), (-0.1732, -0.2996, -0.07175), (-0.1839, -0.2996, -0.03658), (-0.1875, -0.2996, -1.49e-07), (-0.1839, -0.2996, 0.03658), (-0.1732, -0.2996, 0.07175), (-0.1559, -0.2996, 0.1042), (-0.1326, -0.2996, 0.1326), (-0.1042, -0.2996, 0.1559), (-0.07175, -0.2996, 0.1732), (-0.03658, -0.2996, 0.1839), (0.01829, -0.2996, 0.09195), (7.753e-08, -0.2996, 0.09375), (0.03588, -0.2996, 0.08661), (0.05208, -0.2996, 0.07795), (0.06629, -0.2996, 0.06629), (0.07795, -0.2996, 0.05208), (0.08661, -0.2996, 0.03588), (0.09195, -0.2996, 0.01829), (0.09375, -0.2996, -2.98e-07), (0.09195, -0.2996, -0.01829), (0.08661, -0.2996, -0.03588), (0.07795, -0.2996, -0.05209), (0.06629, -0.2996, -0.06629), (0.05208, -0.2996, -0.07795), (0.03588, -0.2996, -0.08661), (0.01829, -0.2996, -0.09195), (4.698e-08, -0.2996, -0.09375), (-0.01829, -0.2996, -0.09195), (-0.03588, -0.2996, -0.08661), (-0.05208, -0.2996, -0.07795), (-0.06629, -0.2996, -0.06629), (-0.07795, -0.2996, -0.05208), (-0.08661, -0.2996, -0.03588), (-0.09195, -0.2996, -0.01829), (-0.09375, -0.2996, -2.086e-07), (-0.09195, -0.2996, 0.01829), (-0.08661, -0.2996, 0.03588), (-0.07795, -0.2996, 0.05208), (-0.06629, -0.2996, 0.06629), (-0.05208, -0.2996, 0.07795), (-0.03588, -0.2996, 0.08661), (-0.01829, -0.2996, 0.09195), (0.001829, -0.25, 0.009195), (8.382e-08, -0.25, 0.009375), (0.003588, -0.25, 0.008661), (0.005209, -0.25, 0.007795), (0.006629, -0.25, 0.006629), (0.007795, -0.25, 0.005208), (0.008661, -0.25, 0.003587), (0.009195, -0.25, 0.001829), (0.009375, -0.25, -2.682e-07), (0.009195, -0.25, -0.001829), (0.008661, -0.25, -0.003588), (0.007795, -0.25, -0.005209), (0.006629, -0.25, -0.006629), (0.005209, -0.25, -0.007795), (0.003588, -0.25, -0.008662), (0.001829, -0.25, -0.009195), (8.077e-08, -0.25, -0.009375), (-0.001829, -0.25, -0.009195), (-0.003588, -0.25, -0.008662), (-0.005208, -0.25, -0.007795), (-0.006629, -0.25, -0.006629), (-0.007795, -0.25, -0.005209), (-0.008661, -0.25, -0.003588), (-0.009195, -0.25, -0.001829), (-0.009375, -0.25, -2.682e-07), (-0.009195, -0.25, 0.001829), (-0.008661, -0.25, 0.003587), (-0.007795, -0.25, 0.005208), (-0.006629, -0.25, 0.006629), (-0.005208, -0.25, 0.007795), (-0.003588, -0.25, 0.008661), (-0.001829, -0.25, 0.009195)], [], [(0, 1, 3, 2), (2, 3, 5, 4), (4, 5, 7, 6), (6, 7, 9, 8), (8, 9, 11, 10), (10, 11, 13, 12), (12, 13, 15, 14), (14, 15, 17, 16), (16, 17, 19, 18), (18, 19, 21, 20), (20, 21, 23, 22), (22, 23, 25, 24), (24, 25, 27, 26), (26, 27, 29, 28), (28, 29, 31, 30), (30, 31, 33, 32), (32, 33, 35, 34), (34, 35, 37, 36), (36, 37, 39, 38), (38, 39, 41, 40), (40, 41, 43, 42), (42, 43, 45, 44), (44, 45, 47, 46), (46, 47, 49, 48), (48, 49, 51, 50), (50, 51, 53, 52), (52, 53, 55, 54), (54, 55, 57, 56), (56, 57, 59, 58), (58, 59, 61, 60), (13, 11, 165, 166), (60, 61, 63, 62), (62, 63, 1, 0), (86, 87, 119, 118), (107, 108, 140, 139), (85, 86, 118, 117), (87, 88, 120, 119), (94, 95, 127, 126), (68, 69, 101, 100), (88, 89, 121, 120), (78, 110, 109, 77), (89, 90, 122, 121), (95, 64, 96, 127), (90, 91, 123, 122), (64, 65, 97, 96), (69, 70, 102, 101), (91, 92, 124, 123), (65, 66, 98, 97), (79, 111, 110, 78), (92, 93, 125, 124), (66, 67, 99, 98), (93, 94, 126, 125), (67, 68, 100, 99), (70, 71, 103, 102), (80, 112, 111, 79), (71, 72, 104, 103), (81, 113, 112, 80), (72, 73, 105, 104), (73, 74, 106, 105), (74, 75, 107, 106), (81, 82, 114, 113), (76, 108, 107, 75), (77, 109, 108, 76), (82, 83, 115, 114), (83, 84, 116, 115), (84, 85, 117, 116), (32, 34, 80, 79), (114, 146, 145, 113), (108, 109, 141, 140), (115, 147, 146, 114), (109, 110, 142, 141), (116, 148, 147, 115), (111, 143, 142, 110), (116, 117, 149, 148), (112, 144, 143, 111), (117, 118, 150, 149), (113, 145, 144, 112), (118, 119, 151, 150), (119, 120, 152, 151), (120, 121, 153, 152), (121, 122, 154, 153), (127, 96, 128, 159), (122, 123, 155, 154), (96, 97, 129, 128), (123, 124, 156, 155), (97, 98, 130, 129), (124, 125, 157, 156), (98, 99, 131, 130), (125, 126, 158, 157), (99, 100, 132, 131), (126, 127, 159, 158), (100, 101, 133, 132), (101, 102, 134, 133), (102, 103, 135, 134), (103, 104, 136, 135), (104, 105, 137, 136), (105, 106, 138, 137), (106, 107, 139, 138), (159, 128, 129, 130, 131, 132, 133, 134, 135, 136, 137, 138, 139, 140, 141, 142, 143, 144, 145, 146, 147, 148, 149, 150, 151, 152, 153, 154, 155, 156, 157, 158), (44, 46, 86, 85), (34, 36, 81, 80), (48, 87, 86, 46), (36, 38, 82, 81), (50, 88, 87, 48), (38, 40, 83, 82), (52, 89, 88, 50), (40, 42, 84, 83), (42, 44, 85, 84), (56, 91, 90, 54), (4, 65, 64, 2), (58, 92, 91, 56), (6, 66, 65, 4), (60, 93, 92, 58), (8, 67, 66, 6), (62, 94, 93, 60), (10, 68, 67, 8), (62, 0, 95, 94), (10, 12, 69, 68), (2, 64, 95, 0), (12, 14, 70, 69), (14, 16, 71, 70), (16, 18, 72, 71), (20, 73, 72, 18), (22, 74, 73, 20), (24, 75, 74, 22), (26, 76, 75, 24), (28, 77, 76, 26), (28, 30, 78, 77), (30, 32, 79, 78), (175, 174, 206, 207), (31, 29, 174, 175), (49, 47, 183, 184), (5, 3, 160, 162), (23, 21, 170, 171), (41, 39, 179, 180), (59, 57, 188, 189), (15, 13, 166, 167), (33, 31, 175, 176), (51, 49, 184, 185), (7, 5, 162, 163), (25, 23, 171, 172), (43, 41, 180, 181), (61, 59, 189, 190), (17, 15, 167, 168), (35, 33, 176, 177), (53, 51, 185, 186), (9, 7, 163, 164), (27, 25, 172, 173), (45, 43, 181, 182), (63, 61, 190, 191), (19, 17, 168, 169), (37, 35, 177, 178), (55, 53, 186, 187), (11, 9, 164, 165), (29, 27, 173, 174), (47, 45, 182, 183), (3, 1, 161, 160), (1, 63, 191, 161), (21, 19, 169, 170), (39, 37, 178, 179), (57, 55, 187, 188), (210, 209, 241, 242), (162, 160, 192, 194), (189, 188, 220, 221), (176, 175, 207, 208), (163, 162, 194, 195), (190, 189, 221, 222), (177, 176, 208, 209), (164, 163, 195, 196), (191, 190, 222, 223), (178, 177, 209, 210), (165, 164, 196, 197), (161, 191, 223, 193), (179, 178, 210, 211), (166, 165, 197, 198), (180, 179, 211, 212), (167, 166, 198, 199), (181, 180, 212, 213), (168, 167, 199, 200), (182, 181, 213, 214), (169, 168, 200, 201), (183, 182, 214, 215), (170, 169, 201, 202), (184, 183, 215, 216), (171, 170, 202, 203), (185, 184, 216, 217), (172, 171, 203, 204), (186, 185, 217, 218), (173, 172, 204, 205), (187, 186, 218, 219), (174, 173, 205, 206), (160, 161, 193, 192), (188, 187, 219, 220), (224, 225, 255, 254, 253, 252, 251, 250, 249, 248, 247, 246, 245, 244, 243, 242, 241, 240, 239, 238, 237, 236, 235, 234, 233, 232, 231, 230, 229, 228, 227, 226), (197, 196, 228, 229), (193, 223, 255, 225), (211, 210, 242, 243), (198, 197, 229, 230), (212, 211, 243, 244), (199, 198, 230, 231), (213, 212, 244, 245), (200, 199, 231, 232), (214, 213, 245, 246), (201, 200, 232, 233), (215, 214, 246, 247), (202, 201, 233, 234), (216, 215, 247, 248), (203, 202, 234, 235), (217, 216, 248, 249), (204, 203, 235, 236), (218, 217, 249, 250), (205, 204, 236, 237), (219, 218, 250, 251), (206, 205, 237, 238), (192, 193, 225, 224), (220, 219, 251, 252), (207, 206, 238, 239), (194, 192, 224, 226), (221, 220, 252, 253), (208, 207, 239, 240), (195, 194, 226, 227), (222, 221, 253, 254), (209, 208, 240, 241), (196, 195, 227, 228), (223, 222, 254, 255), (54, 90, 89, 52)])
me_cylinder_001.use_remesh_preserve_volume = False
me_cylinder_001.use_remesh_preserve_attributes = False
me_cylinder_001.use_mirror_vertex_groups = False
me_cylinder_001.update()
me_cylinder = bpy.data.meshes.new('Cylinder')
me_cylinder.from_pydata([(-0.0015, 0.1, 0.2449), (-0.0015, -0.1, 0.2449), (0.04657, 0.1, 0.2401), (0.04657, -0.1, 0.2401), (0.09278, 0.1, 0.2261), (0.09278, -0.1, 0.2261), (0.1354, 0.1, 0.2034), (0.1354, -0.1, 0.2034), (0.1727, 0.1, 0.1727), (0.1727, -0.1, 0.1727), (0.2034, 0.1, 0.1354), (0.2034, -0.1, 0.1354), (0.2261, 0.1, 0.09278), (0.2261, -0.1, 0.09278), (0.2401, 0.1, 0.04657), (0.2401, -0.1, 0.04657), (0.2449, 0.1, -0.001499), (0.2449, -0.1, -0.001499), (0.2401, 0.1, -0.04956), (0.2401, -0.1, -0.04956), (0.2261, 0.1, -0.09578), (0.2261, -0.1, -0.09578), (0.2034, 0.1, -0.1384), (0.2034, -0.1, -0.1384), (0.1727, 0.1, -0.1757), (0.1727, -0.1, -0.1757), (0.1354, 0.1, -0.2063), (0.1354, -0.1, -0.2063), (0.09278, 0.1, -0.2291), (0.09278, -0.1, -0.2291), (0.04657, 0.1, -0.2431), (0.04657, -0.1, -0.2431), (-0.001499, 0.1, -0.2479), (-0.001499, -0.1, -0.2479), (-0.04956, 0.1, -0.2431), (-0.04956, -0.1, -0.2431), (-0.09578, 0.1, -0.2291), (-0.09578, -0.1, -0.2291), (-0.1384, 0.1, -0.2063), (-0.1384, -0.1, -0.2063), (-0.1757, 0.1, -0.1757), (-0.1757, -0.1, -0.1757), (-0.2063, 0.1, -0.1384), (-0.2063, -0.1, -0.1384), (-0.2291, 0.1, -0.09578), (-0.2291, -0.1, -0.09578), (-0.2431, 0.1, -0.04956), (-0.2431, -0.1, -0.04956), (-0.2479, 0.1, -0.001499), (-0.2479, -0.1, -0.001499), (-0.2431, 0.1, 0.04657), (-0.2431, -0.1, 0.04657), (-0.2291, 0.1, 0.09278), (-0.2291, -0.1, 0.09278), (-0.2063, 0.1, 0.1354), (-0.2063, -0.1, 0.1354), (-0.1757, 0.1, 0.1727), (-0.1757, -0.1, 0.1727), (-0.1384, 0.1, 0.2034), (-0.1384, -0.1, 0.2034), (-0.09578, 0.1, 0.2261), (-0.09578, -0.1, 0.2261), (-0.04956, 0.1, 0.2401), (-0.04956, -0.1, 0.2401), (0.1936, -0.1, 0.9793), (-0.001499, -0.1, 0.9985), (0.3812, -0.1, 0.9224), (0.5541, -0.1, 0.83), (0.7056, -0.1, 0.7056), (0.83, -0.1, 0.5541), (0.9224, -0.1, 0.3812), (0.9793, -0.1, 0.1936), (0.9985, -0.1, -0.001499), (0.9793, -0.1, -0.1966), (0.9224, -0.1, -0.3842), (0.83, -0.1, -0.5571), (0.7056, -0.1, -0.7086), (0.5541, -0.1, -0.833), (0.3812, -0.1, -0.9254), (0.1936, -0.1, -0.9823), (-0.0015, -0.1, -1.001), (-0.1966, -0.1, -0.9823), (-0.3842, -0.1, -0.9254), (-0.5571, -0.1, -0.833), (-0.7086, -0.1, -0.7086), (-0.833, -0.1, -0.5571), (-0.9254, -0.1, -0.3842), (-0.9823, -0.1, -0.1966), (-1.001, -0.1, -0.001498), (-0.9823, -0.1, 0.1936), (-0.9254, -0.1, 0.3812), (-0.833, -0.1, 0.5541), (-0.7086, -0.1, 0.7056), (-0.5571, -0.1, 0.83), (-0.3842, -0.1, 0.9224), (-0.1966, -0.1, 0.9793), (-0.001499, 0.1, 0.9985), (0.1936, 0.1, 0.9793), (0.3812, 0.1, 0.9224), (0.5541, 0.1, 0.83), (0.7056, 0.1, 0.7056), (0.83, 0.1, 0.5541), (0.9224, 0.1, 0.3812), (0.9793, 0.1, 0.1936), (0.9985, 0.1, -0.001499), (0.9793, 0.1, -0.1966), (0.9224, 0.1, -0.3842), (0.83, 0.1, -0.5571), (0.7056, 0.1, -0.7086), (0.5541, 0.1, -0.833), (0.3812, 0.1, -0.9254), (0.1936, 0.1, -0.9823), (-0.0015, 0.1, -1.001), (-0.1966, 0.1, -0.9823), (-0.3842, 0.1, -0.9254), (-0.5571, 0.1, -0.833), (-0.7086, 0.1, -0.7086), (-0.833, 0.1, -0.5571), (-0.9254, 0.1, -0.3842), (-0.9823, 0.1, -0.1966), (-1.001, 0.1, -0.001498), (-0.9823, 0.1, 0.1936), (-0.9254, 0.1, 0.3812), (-0.833, 0.1, 0.5541), (-0.7086, 0.1, 0.7056), (-0.5571, 0.1, 0.83), (-0.3842, 0.1, 0.9224), (-0.1966, 0.1, 0.9793), (0.1727, 0.1, 0.1727), (0.1727, -0.1, 0.1727), (0.09605, 0.1, 0.9889), (0.09605, -0.1, 0.9889), (-0.001499, -9.907e-08, 0.9512), (0.1844, -3.946e-08, 0.9329), (0.2874, 0.1, 0.9508), (0.2874, -0.1, 0.9508), (0.3631, -3.946e-08, 0.8787), (0.4676, 0.1, 0.8762), (0.4676, -0.1, 0.8762), (0.5278, -3.946e-08, 0.7906), (0.6298, 0.1, 0.7678), (0.6298, -0.1, 0.7678), (0.6721, -3.946e-08, 0.6721), (0.7678, 0.1, 0.6298), (0.7678, -0.1, 0.6298), (0.7906, -3.946e-08, 0.5278), (0.8762, 0.1, 0.4676), (0.8762, -0.1, 0.4676), (0.8787, -3.946e-08, 0.3631), (0.9508, 0.1, 0.2874), (0.9508, -0.1, 0.2874), (0.9329, -3.946e-08, 0.1844), (0.9889, 0.1, 0.09605), (0.9889, -0.1, 0.09605), (0.9512, -2.782e-08, -0.001499), (0.9889, 0.1, -0.09904), (0.9889, -0.1, -0.09904), (0.9329, -2.456e-08, -0.1874), (0.9508, 0.1, -0.2904), (0.9508, -0.1, -0.2904), (0.8787, -9.662e-09, -0.3661), (0.8762, 0.1, -0.4706), (0.8762, -0.1, -0.4706), (0.7906, 2.014e-08, -0.5308), (0.7678, 0.1, -0.6328), (0.7678, -0.1, -0.6328), (0.6721, 2.014e-08, -0.6751), (0.6298, 0.1, -0.7708), (0.6298, -0.1, -0.7708), (0.5278, 2.014e-08, -0.7936), (0.4676, 0.1, -0.8792), (0.4676, -0.1, -0.8792), (0.3631, 2.014e-08, -0.8817), (0.2874, 0.1, -0.9538), (0.2874, -0.1, -0.9538), (0.1844, 2.014e-08, -0.9359), (0.09605, 0.1, -0.9919), (0.09605, -0.1, -0.9919), (-0.0015, 2.014e-08, -0.9542), (-0.09904, 0.1, -0.9919), (-0.09904, -0.1, -0.9919), (-0.1874, 2.014e-08, -0.9359), (-0.2904, 0.1, -0.9538), (-0.2904, -0.1, -0.9538), (-0.3661, 2.014e-08, -0.8817), (-0.4706, 0.1, -0.8792), (-0.4706, -0.1, -0.8792), (-0.5308, 2.014e-08, -0.7936), (-0.6328, 0.1, -0.7708), (-0.6328, -0.1, -0.7708), (-0.6751, 2.014e-08, -0.6751), (-0.7708, 0.1, -0.6328), (-0.7708, -0.1, -0.6328), (-0.7936, 2.014e-08, -0.5308), (-0.8792, 0.1, -0.4706), (-0.8792, -0.1, -0.4706), (-0.8817, -9.662e-09, -0.3661), (-0.9538, 0.1, -0.2904), (-0.9538, -0.1, -0.2904), (-0.9359, -2.456e-08, -0.1874), (-0.9919, 0.1, -0.09904), (-0.9919, -0.1, -0.09904), (-0.9542, -2.782e-08, -0.001498), (-0.9919, 0.1, 0.09605), (-0.9919, -0.1, 0.09605), (-0.9359, -3.946e-08, 0.1844), (-0.9538, 0.1, 0.2874), (-0.9538, -0.1, 0.2874), (-0.8817, -3.946e-08, 0.3631), (-0.8792, 0.1, 0.4676), (-0.8792, -0.1, 0.4676), (-0.7936, -3.946e-08, 0.5278), (-0.7708, 0.1, 0.6298), (-0.7708, -0.1, 0.6298), (-0.6751, -3.946e-08, 0.6721), (-0.6328, 0.1, 0.7678), (-0.6328, -0.1, 0.7678), (-0.5308, -3.946e-08, 0.7906), (-0.4706, 0.1, 0.8762), (-0.4706, -0.1, 0.8762), (-0.3661, -3.946e-08, 0.8787), (-0.2904, 0.1, 0.9508), (-0.2904, -0.1, 0.9508), (-0.1874, -3.946e-08, 0.9329), (-0.09904, 0.1, 0.9889), (-0.09904, -0.1, 0.9889), (0.02253, -0.1, 0.2425), (0.06967, -0.1, 0.2331), (0.1141, -0.1, 0.2147), (0.154, -0.1, 0.188), (0.188, -0.1, 0.154), (0.2147, -0.1, 0.1141), (0.2331, -0.1, 0.06967), (0.2425, -0.1, 0.02253), (0.2425, -0.1, -0.02553), (0.2331, -0.1, -0.07267), (0.2147, -0.1, -0.1171), (0.188, -0.1, -0.157), (0.154, -0.1, -0.191), (0.1141, -0.1, -0.2177), (0.06967, -0.1, -0.2361), (0.02253, -0.1, -0.2455), (-0.02553, -0.1, -0.2455), (-0.07267, -0.1, -0.2361), (-0.1171, -0.1, -0.2177), (-0.157, -0.1, -0.191), (-0.191, -0.1, -0.157), (-0.2177, -0.1, -0.1171), (-0.2361, -0.1, -0.07267), (-0.2455, -0.1, -0.02553), (-0.2455, -0.1, 0.02253), (-0.2361, -0.1, 0.06967), (-0.2177, -0.1, 0.1141), (-0.191, -0.1, 0.154), (-0.157, -0.1, 0.188), (-0.1171, -0.1, 0.2147), (-0.07267, -0.1, 0.2331), (-0.02553, -0.1, 0.2425), (0.02253, 0.1, 0.2425), (0.06967, 0.1, 0.2331), (0.1141, 0.1, 0.2147), (0.154, 0.1, 0.188), (0.188, 0.1, 0.154), (0.2147, 0.1, 0.1141), (0.2331, 0.1, 0.06967), (0.2425, 0.1, 0.02253), (0.2425, 0.1, -0.02553), (0.2331, 0.1, -0.07267), (0.2147, 0.1, -0.1171), (0.188, 0.1, -0.157), (0.154, 0.1, -0.191), (0.1141, 0.1, -0.2177), (0.06967, 0.1, -0.2361), (0.02253, 0.1, -0.2455), (-0.02553, 0.1, -0.2455), (-0.07267, 0.1, -0.2361), (-0.1171, 0.1, -0.2177), (-0.157, 0.1, -0.191), (-0.191, 0.1, -0.157), (-0.2177, 0.1, -0.1171), (-0.2361, 0.1, -0.07267), (-0.2455, 0.1, -0.02553), (-0.2455, 0.1, 0.02253), (-0.2361, 0.1, 0.06967), (-0.2177, 0.1, 0.1141), (-0.191, 0.1, 0.154), (-0.157, 0.1, 0.188), (-0.1171, 0.1, 0.2147), (-0.07267, 0.1, 0.2331), (-0.02553, 0.1, 0.2425), (0.1727, 0.1, 0.1727), (0.1727, -0.1, 0.1727), (0.1727, -3.946e-08, 0.1727), (-0.09443, -3.946e-08, 0.942), (-0.2767, -3.946e-08, 0.9058), (-0.4484, -3.946e-08, 0.8346), (-0.603, -3.946e-08, 0.7314), (-0.7344, -3.946e-08, 0.6), (-0.8376, -3.946e-08, 0.4454), (-0.9088, -3.946e-08, 0.2737), (-0.945, -3.201e-08, 0.09143), (-0.945, -2.456e-08, -0.09443), (-0.9088, -9.662e-09, -0.2767), (-0.8376, -9.662e-09, -0.4484), (-0.7344, 2.014e-08, -0.603), (-0.603, 2.014e-08, -0.7344), (-0.4484, 2.014e-08, -0.8376), (-0.2767, 2.014e-08, -0.9088), (-0.09443, 2.014e-08, -0.945), (0.09143, 2.014e-08, -0.945), (0.2737, 2.014e-08, -0.9088), (0.4454, 2.014e-08, -0.8376), (0.6, 2.014e-08, -0.7344), (0.7314, 2.014e-08, -0.603), (0.8346, -9.662e-09, -0.4484), (0.9058, -9.662e-09, -0.2767), (0.942, -2.456e-08, -0.09443), (0.942, -3.201e-08, 0.09143), (0.9058, -3.946e-08, 0.2737), (0.8346, -3.946e-08, 0.4454), (0.7314, -3.946e-08, 0.6), (0.6, -3.946e-08, 0.7314), (0.4454, -3.946e-08, 0.8346), (0.2737, -3.946e-08, 0.9058), (0.09143, -3.946e-08, 0.942), (0.1568, 0.15, 0.7945), (-0.001499, 0.15, 0.8101), (0.3091, 0.15, 0.7483), (0.4494, 0.15, 0.6733), (0.5724, 0.15, 0.5724), (0.6733, 0.15, 0.4494), (0.7483, 0.15, 0.3091), (0.7945, 0.15, 0.1568), (0.8101, 0.15, -0.001499), (0.7945, 0.15, -0.1598), (0.7483, 0.15, -0.3121), (0.6733, 0.15, -0.4524), (0.5724, 0.15, -0.5754), (0.4494, 0.15, -0.6763), (0.3091, 0.15, -0.7513), (0.1568, 0.15, -0.7975), (-0.0015, 0.15, -0.8131), (-0.1598, 0.15, -0.7975), (-0.3121, 0.15, -0.7513), (-0.4524, 0.15, -0.6763), (-0.5754, 0.15, -0.5754), (-0.6763, 0.15, -0.4524), (-0.7513, 0.15, -0.3121), (-0.7975, 0.15, -0.1598), (-0.8131, 0.15, -0.001499), (-0.7975, 0.15, 0.1568), (-0.7513, 0.15, 0.3091), (-0.6763, 0.15, 0.4494), (-0.5754, 0.15, 0.5724), (-0.4524, 0.15, 0.6733), (-0.3121, 0.15, 0.7483), (-0.1598, 0.15, 0.7945), (-0.08067, 0.15, 0.8023), (-0.236, 0.15, 0.7714), (-0.3822, 0.15, 0.7108), (-0.5139, 0.15, 0.6229), (-0.6258, 0.15, 0.5109), (-0.7138, 0.15, 0.3792), (-0.7744, 0.15, 0.233), (-0.8053, 0.15, 0.07767), (-0.8053, 0.15, -0.08067), (-0.7744, 0.15, -0.236), (-0.7138, 0.15, -0.3822), (-0.6258, 0.15, -0.5139), (-0.5139, 0.15, -0.6258), (-0.3822, 0.15, -0.7138), (-0.236, 0.15, -0.7744), (-0.08067, 0.15, -0.8053), (0.07767, 0.15, -0.8053), (0.233, 0.15, -0.7744), (0.3792, 0.15, -0.7138), (0.5109, 0.15, -0.6258), (0.6228, 0.15, -0.5139), (0.7108, 0.15, -0.3822), (0.7714, 0.15, -0.236), (0.8023, 0.15, -0.08067), (0.8023, 0.15, 0.07767), (0.7714, 0.15, 0.233), (0.7108, 0.15, 0.3792), (0.6228, 0.15, 0.5109), (0.5109, 0.15, 0.6228), (0.3792, 0.15, 0.7108), (0.233, 0.15, 0.7714), (0.07767, 0.15, 0.8023), (0.07413, 0.15, 0.3787), (0.1469, 0.15, 0.3567), (0.2139, 0.15, 0.3208), (0.2726, 0.15, 0.2726), (0.3208, 0.15, 0.2139), (0.3567, 0.15, 0.1469), (0.3787, 0.15, 0.07413), (0.3862, 0.15, -0.001499), (0.3787, 0.15, -0.07713), (0.3567, 0.15, -0.1499), (0.3208, 0.15, -0.2169), (0.2726, 0.15, -0.2756), (0.2139, 0.15, -0.3238), (0.1469, 0.15, -0.3597), (0.07413, 0.15, -0.3817), (-0.001499, 0.15, -0.3892), (-0.07713, 0.15, -0.3817), (-0.1499, 0.15, -0.3597), (-0.2169, 0.15, -0.3238), (-0.2756, 0.15, -0.2756), (-0.3238, 0.15, -0.2169), (-0.3597, 0.15, -0.1499), (-0.3817, 0.15, -0.07713), (-0.3892, 0.15, -0.001499), (-0.3817, 0.15, 0.07413), (-0.3597, 0.15, 0.1469), (-0.3238, 0.15, 0.2139), (-0.2756, 0.15, 0.2726), (-0.2169, 0.15, 0.3208), (-0.1499, 0.15, 0.3567), (-0.07713, 0.15, 0.3787), (-0.0015, 0.15, 0.3862), (-0.03931, 0.15, 0.3825), (-0.1135, 0.15, 0.3677), (-0.1834, 0.15, 0.3388), (-0.2463, 0.15, 0.2967), (-0.2997, 0.15, 0.2433), (-0.3418, 0.15, 0.1804), (-0.3707, 0.15, 0.1105), (-0.3855, 0.15, 0.03632), (-0.3855, 0.15, -0.03932), (-0.3707, 0.15, -0.1135), (-0.3418, 0.15, -0.1834), (-0.2997, 0.15, -0.2463), (-0.2463, 0.15, -0.2997), (-0.1834, 0.15, -0.3418), (-0.1135, 0.15, -0.3707), (-0.03932, 0.15, -0.3855), (0.03632, 0.15, -0.3855), (0.1105, 0.15, -0.3707), (0.1804, 0.15, -0.3418), (0.2433, 0.15, -0.2997), (0.2967, 0.15, -0.2463), (0.3388, 0.15, -0.1834), (0.3677, 0.15, -0.1135), (0.3825, 0.15, -0.03932), (0.3825, 0.15, 0.03632), (0.3677, 0.15, 0.1105), (0.3388, 0.15, 0.1804), (0.2967, 0.15, 0.2433), (0.2433, 0.15, 0.2967), (0.1804, 0.15, 0.3388), (0.1105, 0.15, 0.3677), (0.03632, 0.15, 0.3825), (-0.001499, -0.15, 0.8101), (0.1568, -0.15, 0.7945), (0.3091, -0.15, 0.7483), (0.4494, -0.15, 0.6733), (0.5724, -0.15, 0.5724), (0.6733, -0.15, 0.4494), (0.7483, -0.15, 0.3091), (0.7945, -0.15, 0.1568), (0.8101, -0.15, -0.001499), (0.7945, -0.15, -0.1598), (0.7483, -0.15, -0.3121), (0.6733, -0.15, -0.4524), (0.5724, -0.15, -0.5754), (0.4494, -0.15, -0.6763), (0.3091, -0.15, -0.7513), (0.1568, -0.15, -0.7975), (-0.0015, -0.15, -0.8131), (-0.1598, -0.15, -0.7975), (-0.3121, -0.15, -0.7513), (-0.4524, -0.15, -0.6763), (-0.5754, -0.15, -0.5754), (-0.6763, -0.15, -0.4524), (-0.7513, -0.15, -0.3121), (-0.7975, -0.15, -0.1598), (-0.8131, -0.15, -0.001499), (-0.7975, -0.15, 0.1568), (-0.7513, -0.15, 0.3091), (-0.6763, -0.15, 0.4494), (-0.5754, -0.15, 0.5724), (-0.4524, -0.15, 0.6733), (-0.3121, -0.15, 0.7483), (-0.1598, -0.15, 0.7945), (-0.08067, -0.15, 0.8023), (-0.236, -0.15, 0.7714), (-0.3822, -0.15, 0.7108), (-0.5139, -0.15, 0.6229), (-0.6258, -0.15, 0.5109), (-0.7138, -0.15, 0.3792), (-0.7744, -0.15, 0.233), (-0.8053, -0.15, 0.07767), (-0.8053, -0.15, -0.08067), (-0.7744, -0.15, -0.236), (-0.7138, -0.15, -0.3822), (-0.6258, -0.15, -0.5139), (-0.5139, -0.15, -0.6258), (-0.3822, -0.15, -0.7138), (-0.236, -0.15, -0.7744), (-0.08067, -0.15, -0.8053), (0.07767, -0.15, -0.8053), (0.233, -0.15, -0.7744), (0.3792, -0.15, -0.7138), (0.5109, -0.15, -0.6258), (0.6228, -0.15, -0.5139), (0.7108, -0.15, -0.3822), (0.7714, -0.15, -0.236), (0.8023, -0.15, -0.08067), (0.8023, -0.15, 0.07767), (0.7714, -0.15, 0.233), (0.7108, -0.15, 0.3792), (0.6228, -0.15, 0.5109), (0.5109, -0.15, 0.6228), (0.3792, -0.15, 0.7108), (0.233, -0.15, 0.7714), (0.07767, -0.15, 0.8023), (-0.0015, -0.15, 0.3862), (0.07413, -0.15, 0.3787), (0.1469, -0.15, 0.3567), (0.2139, -0.15, 0.3208), (0.2726, -0.15, 0.2726), (0.3208, -0.15, 0.2139), (0.3567, -0.15, 0.1469), (0.3787, -0.15, 0.07413), (0.3862, -0.15, -0.001499), (0.3787, -0.15, -0.07713), (0.3567, -0.15, -0.1499), (0.3208, -0.15, -0.2169), (0.2726, -0.15, -0.2756), (0.2139, -0.15, -0.3238), (0.1469, -0.15, -0.3597), (0.07413, -0.15, -0.3817), (-0.001499, -0.15, -0.3892), (-0.07713, -0.15, -0.3817), (-0.1499, -0.15, -0.3597), (-0.2169, -0.15, -0.3238), (-0.2756, -0.15, -0.2756), (-0.3238, -0.15, -0.2169), (-0.3597, -0.15, -0.1499), (-0.3817, -0.15, -0.07713), (-0.3892, -0.15, -0.001499), (-0.3817, -0.15, 0.07413), (-0.3597, -0.15, 0.1469), (-0.3238, -0.15, 0.2139), (-0.2756, -0.15, 0.2726), (-0.2169, -0.15, 0.3208), (-0.1499, -0.15, 0.3567), (-0.07713, -0.15, 0.3787), (-0.03931, -0.15, 0.3825), (-0.1135, -0.15, 0.3677), (-0.1834, -0.15, 0.3388), (-0.2463, -0.15, 0.2967), (-0.2997, -0.15, 0.2433), (-0.3418, -0.15, 0.1804), (-0.3707, -0.15, 0.1105), (-0.3855, -0.15, 0.03632), (-0.3855, -0.15, -0.03932), (-0.3707, -0.15, -0.1135), (-0.3418, -0.15, -0.1834), (-0.2997, -0.15, -0.2463), (-0.2463, -0.15, -0.2997), (-0.1834, -0.15, -0.3418), (-0.1135, -0.15, -0.3707), (-0.03932, -0.15, -0.3855), (0.03632, -0.15, -0.3855), (0.1105, -0.15, -0.3707), (0.1804, -0.15, -0.3418), (0.2433, -0.15, -0.2997), (0.2967, -0.15, -0.2463), (0.3388, -0.15, -0.1834), (0.3677, -0.15, -0.1135), (0.3825, -0.15, -0.03932), (0.3825, -0.15, 0.03632), (0.3677, -0.15, 0.1105), (0.3388, -0.15, 0.1804), (0.2967, -0.15, 0.2433), (0.2433, -0.15, 0.2967), (0.1804, -0.15, 0.3388), (0.1105, -0.15, 0.3677), (0.03632, -0.15, 0.3825)], [(290, 128), (291, 129), (292, 129), (8, 290), (9, 291), (128, 292)], [(324, 131, 64, 133), (323, 135, 66, 136), (322, 138, 67, 139), (321, 141, 68, 142), (320, 144, 69, 145), (319, 147, 70, 148), (318, 150, 71, 151), (317, 153, 72, 154), (316, 156, 73, 157), (315, 159, 74, 160), (314, 162, 75, 163), (313, 165, 76, 166), (312, 168, 77, 169), (311, 171, 78, 172), (310, 174, 79, 175), (309, 177, 80, 178), (308, 180, 81, 181), (307, 183, 82, 184), (306, 186, 83, 187), (305, 189, 84, 190), (304, 192, 85, 193), (303, 195, 86, 196), (302, 198, 87, 199), (301, 201, 88, 202), (300, 204, 89, 205), (299, 207, 90, 208), (298, 210, 91, 211), (297, 213, 92, 214), (296, 216, 93, 217), (295, 219, 94, 220), (484, 485, 225, 95), (294, 222, 95, 223), (293, 225, 65, 132), (5, 227, 259, 4), (326, 357, 224, 96), (453, 516, 131, 65), (454, 515, 135, 64), (455, 514, 138, 66), (456, 513, 141, 67), (457, 512, 144, 68), (458, 511, 147, 69), (459, 510, 150, 70), (460, 509, 153, 71), (461, 508, 156, 72), (462, 507, 159, 73), (463, 506, 162, 74), (464, 505, 165, 75), (465, 504, 168, 76), (466, 503, 171, 77), (467, 502, 174, 78), (468, 501, 177, 79), (469, 500, 180, 80), (470, 499, 183, 81), (471, 498, 186, 82), (472, 497, 189, 83), (473, 496, 192, 84), (474, 495, 195, 85), (475, 494, 198, 86), (476, 493, 201, 87), (477, 492, 204, 88), (478, 491, 207, 89), (479, 490, 210, 90), (480, 489, 213, 91), (481, 488, 216, 92), (482, 487, 219, 93), (483, 486, 222, 94), (325, 388, 130, 97), (327, 387, 134, 98), (328, 386, 137, 99), (329, 385, 140, 100), (330, 384, 143, 101), (331, 383, 146, 102), (332, 382, 149, 103), (333, 381, 152, 104), (334, 380, 155, 105), (335, 379, 158, 106), (336, 378, 161, 107), (337, 377, 164, 108), (338, 376, 167, 109), (339, 375, 170, 110), (340, 374, 173, 111), (341, 373, 176, 112), (342, 372, 179, 113), (343, 371, 182, 114), (344, 370, 185, 115), (345, 369, 188, 116), (346, 368, 191, 117), (347, 367, 194, 118), (348, 366, 197, 119), (349, 365, 200, 120), (350, 364, 203, 121), (351, 363, 206, 122), (352, 362, 209, 123), (353, 361, 212, 124), (354, 360, 215, 125), (355, 359, 218, 126), (356, 358, 221, 127), (7, 228, 260, 6), (9, 229, 261, 8), (11, 230, 262, 10), (13, 231, 263, 12), (15, 232, 264, 14), (17, 233, 265, 16), (19, 234, 266, 18), (21, 235, 267, 20), (23, 236, 268, 22), (25, 237, 269, 24), (27, 238, 270, 26), (29, 239, 271, 28), (31, 240, 272, 30), (33, 241, 273, 32), (35, 242, 274, 34), (37, 243, 275, 36), (39, 244, 276, 38), (41, 245, 277, 40), (43, 246, 278, 42), (45, 247, 279, 44), (47, 248, 280, 46), (49, 249, 281, 48), (51, 250, 282, 50), (53, 251, 283, 52), (55, 252, 284, 54), (57, 253, 285, 56), (59, 254, 286, 58), (61, 255, 287, 60), (63, 256, 288, 62), (1, 257, 289, 0), (226, 1, 0, 258), (257, 63, 62, 289), (256, 61, 60, 288), (255, 59, 58, 287), (254, 57, 56, 286), (253, 55, 54, 285), (252, 53, 52, 284), (251, 51, 50, 283), (250, 49, 48, 282), (249, 47, 46, 281), (248, 45, 44, 280), (247, 43, 42, 279), (246, 41, 40, 278), (245, 39, 38, 277), (244, 37, 36, 276), (243, 35, 34, 275), (242, 33, 32, 274), (241, 31, 30, 273), (240, 29, 28, 272), (239, 27, 26, 271), (238, 25, 24, 270), (237, 23, 22, 269), (236, 21, 20, 268), (235, 19, 18, 267), (234, 17, 16, 266), (233, 15, 14, 265), (232, 13, 12, 264), (231, 11, 10, 263), (230, 9, 8, 262), (229, 7, 6, 261), (357, 356, 127, 224), (358, 355, 126, 221), (359, 354, 125, 218), (360, 353, 124, 215), (361, 352, 123, 212), (362, 351, 122, 209), (363, 350, 121, 206), (364, 349, 120, 203), (365, 348, 119, 200), (366, 347, 118, 197), (367, 346, 117, 194), (368, 345, 116, 191), (369, 344, 115, 188), (370, 343, 114, 185), (371, 342, 113, 182), (372, 341, 112, 179), (373, 340, 111, 176), (374, 339, 110, 173), (375, 338, 109, 170), (376, 337, 108, 167), (377, 336, 107, 164), (378, 335, 106, 161), (379, 334, 105, 158), (380, 333, 104, 155), (381, 332, 103, 152), (382, 331, 102, 149), (383, 330, 101, 146), (384, 329, 100, 143), (385, 328, 99, 140), (386, 327, 98, 137), (387, 325, 97, 134), (388, 326, 96, 130), (485, 453, 65, 225), (486, 484, 95, 222), (487, 483, 94, 219), (488, 482, 93, 216), (489, 481, 92, 213), (490, 480, 91, 210), (491, 479, 90, 207), (492, 478, 89, 204), (493, 477, 88, 201), (494, 476, 87, 198), (495, 475, 86, 195), (496, 474, 85, 192), (497, 473, 84, 189), (498, 472, 83, 186), (499, 471, 82, 183), (500, 470, 81, 180), (501, 469, 80, 177), (502, 468, 79, 174), (503, 467, 78, 171), (504, 466, 77, 168), (505, 465, 76, 165), (506, 464, 75, 162), (507, 463, 74, 159), (508, 462, 73, 156), (509, 461, 72, 153), (510, 460, 71, 150), (511, 459, 70, 147), (512, 458, 69, 144), (513, 457, 68, 141), (514, 456, 67, 138), (515, 455, 66, 135), (516, 454, 64, 131), (228, 5, 4, 260), (224, 293, 132, 96), (127, 223, 293, 224), (223, 95, 225, 293), (221, 294, 223, 127), (126, 220, 294, 221), (220, 94, 222, 294), (227, 3, 2, 259), (218, 295, 220, 126), (125, 217, 295, 218), (217, 93, 219, 295), (215, 296, 217, 125), (124, 214, 296, 215), (214, 92, 216, 296), (212, 297, 214, 124), (123, 211, 297, 212), (211, 91, 213, 297), (209, 298, 211, 123), (122, 208, 298, 209), (208, 90, 210, 298), (206, 299, 208, 122), (121, 205, 299, 206), (205, 89, 207, 299), (203, 300, 205, 121), (120, 202, 300, 203), (202, 88, 204, 300), (200, 301, 202, 120), (119, 199, 301, 200), (199, 87, 201, 301), (197, 302, 199, 119), (118, 196, 302, 197), (196, 86, 198, 302), (194, 303, 196, 118), (117, 193, 303, 194), (193, 85, 195, 303), (191, 304, 193, 117), (116, 190, 304, 191), (190, 84, 192, 304), (188, 305, 190, 116), (115, 187, 305, 188), (187, 83, 189, 305), (185, 306, 187, 115), (114, 184, 306, 185), (184, 82, 186, 306), (182, 307, 184, 114), (113, 181, 307, 182), (181, 81, 183, 307), (179, 308, 181, 113), (112, 178, 308, 179), (178, 80, 180, 308), (176, 309, 178, 112), (111, 175, 309, 176), (175, 79, 177, 309), (173, 310, 175, 111), (110, 172, 310, 173), (172, 78, 174, 310), (170, 311, 172, 110), (109, 169, 311, 170), (169, 77, 171, 311), (167, 312, 169, 109), (108, 166, 312, 167), (166, 76, 168, 312), (164, 313, 166, 108), (107, 163, 313, 164), (163, 75, 165, 313), (161, 314, 163, 107), (106, 160, 314, 161), (160, 74, 162, 314), (158, 315, 160, 106), (105, 157, 315, 158), (157, 73, 159, 315), (155, 316, 157, 105), (104, 154, 316, 155), (154, 72, 156, 316), (152, 317, 154, 104), (103, 151, 317, 152), (151, 71, 153, 317), (149, 318, 151, 103), (102, 148, 318, 149), (148, 70, 150, 318), (146, 319, 148, 102), (101, 145, 319, 146), (145, 69, 147, 319), (143, 320, 145, 101), (100, 142, 320, 143), (142, 68, 144, 320), (140, 321, 142, 100), (99, 139, 321, 140), (139, 67, 141, 321), (137, 322, 139, 99), (98, 136, 322, 137), (136, 66, 138, 322), (134, 323, 136, 98), (97, 133, 323, 134), (133, 64, 135, 323), (130, 324, 133, 97), (96, 132, 324, 130), (132, 65, 131, 324), (3, 226, 258, 2), (452, 420, 326, 388), (451, 389, 325, 387), (450, 390, 327, 386), (449, 391, 328, 385), (448, 392, 329, 384), (447, 393, 330, 383), (446, 394, 331, 382), (445, 395, 332, 381), (444, 396, 333, 380), (443, 397, 334, 379), (442, 398, 335, 378), (441, 399, 336, 377), (440, 400, 337, 376), (439, 401, 338, 375), (438, 402, 339, 374), (437, 403, 340, 373), (436, 404, 341, 372), (435, 405, 342, 371), (434, 406, 343, 370), (433, 407, 344, 369), (432, 408, 345, 368), (431, 409, 346, 367), (430, 410, 347, 366), (429, 411, 348, 365), (428, 412, 349, 364), (427, 413, 350, 363), (426, 414, 351, 362), (425, 415, 352, 361), (424, 416, 353, 360), (423, 417, 354, 359), (422, 418, 355, 358), (421, 419, 356, 357), (419, 422, 358, 356), (418, 423, 359, 355), (417, 424, 360, 354), (416, 425, 361, 353), (415, 426, 362, 352), (414, 427, 363, 351), (413, 428, 364, 350), (412, 429, 365, 349), (411, 430, 366, 348), (410, 431, 367, 347), (409, 432, 368, 346), (408, 433, 369, 345), (407, 434, 370, 344), (406, 435, 371, 343), (405, 436, 372, 342), (404, 437, 373, 341), (403, 438, 374, 340), (402, 439, 375, 339), (401, 440, 376, 338), (400, 441, 377, 337), (399, 442, 378, 336), (398, 443, 379, 335), (397, 444, 380, 334), (396, 445, 381, 333), (395, 446, 382, 332), (394, 447, 383, 331), (393, 448, 384, 330), (392, 449, 385, 329), (391, 450, 386, 328), (390, 451, 387, 327), (389, 452, 388, 325), (420, 421, 357, 326), (0, 289, 421, 420), (2, 258, 452, 389), (4, 259, 451, 390), (6, 260, 450, 391), (8, 261, 449, 392), (10, 262, 448, 393), (12, 263, 447, 394), (14, 264, 446, 395), (16, 265, 445, 396), (18, 266, 444, 397), (20, 267, 443, 398), (22, 268, 442, 399), (24, 269, 441, 400), (26, 270, 440, 401), (28, 271, 439, 402), (30, 272, 438, 403), (32, 273, 437, 404), (34, 274, 436, 405), (36, 275, 435, 406), (38, 276, 434, 407), (40, 277, 433, 408), (42, 278, 432, 409), (44, 279, 431, 410), (46, 280, 430, 411), (48, 281, 429, 412), (50, 282, 428, 413), (52, 283, 427, 414), (54, 284, 426, 415), (56, 285, 425, 416), (58, 286, 424, 417), (60, 287, 423, 418), (62, 288, 422, 419), (289, 62, 419, 421), (288, 60, 418, 422), (287, 58, 417, 423), (286, 56, 416, 424), (285, 54, 415, 425), (284, 52, 414, 426), (283, 50, 413, 427), (282, 48, 412, 428), (281, 46, 411, 429), (280, 44, 410, 430), (279, 42, 409, 431), (278, 40, 408, 432), (277, 38, 407, 433), (276, 36, 406, 434), (275, 34, 405, 435), (274, 32, 404, 436), (273, 30, 403, 437), (272, 28, 402, 438), (271, 26, 401, 439), (270, 24, 400, 440), (269, 22, 399, 441), (268, 20, 398, 442), (267, 18, 397, 443), (266, 16, 396, 444), (265, 14, 395, 445), (264, 12, 394, 446), (263, 10, 393, 447), (262, 8, 392, 448), (261, 6, 391, 449), (260, 4, 390, 450), (259, 2, 389, 451), (258, 0, 420, 452), (580, 518, 454, 516), (579, 519, 455, 515), (578, 520, 456, 514), (577, 521, 457, 513), (576, 522, 458, 512), (575, 523, 459, 511), (574, 524, 460, 510), (573, 525, 461, 509), (572, 526, 462, 508), (571, 527, 463, 507), (570, 528, 464, 506), (569, 529, 465, 505), (568, 530, 466, 504), (567, 531, 467, 503), (566, 532, 468, 502), (565, 533, 469, 501), (564, 534, 470, 500), (563, 535, 471, 499), (562, 536, 472, 498), (561, 537, 473, 497), (560, 538, 474, 496), (559, 539, 475, 495), (558, 540, 476, 494), (557, 541, 477, 493), (556, 542, 478, 492), (555, 543, 479, 491), (554, 544, 480, 490), (553, 545, 481, 489), (552, 546, 482, 488), (551, 547, 483, 487), (550, 548, 484, 486), (549, 517, 453, 485), (547, 550, 486, 483), (546, 551, 487, 482), (545, 552, 488, 481), (544, 553, 489, 480), (543, 554, 490, 479), (542, 555, 491, 478), (541, 556, 492, 477), (540, 557, 493, 476), (539, 558, 494, 475), (538, 559, 495, 474), (537, 560, 496, 473), (536, 561, 497, 472), (535, 562, 498, 471), (534, 563, 499, 470), (533, 564, 500, 469), (532, 565, 501, 468), (531, 566, 502, 467), (530, 567, 503, 466), (529, 568, 504, 465), (528, 569, 505, 464), (527, 570, 506, 463), (526, 571, 507, 462), (525, 572, 508, 461), (524, 573, 509, 460), (523, 574, 510, 459), (522, 575, 511, 458), (521, 576, 512, 457), (520, 577, 513, 456), (519, 578, 514, 455), (518, 579, 515, 454), (517, 580, 516, 453), (548, 549, 485, 484), (63, 257, 549, 548), (1, 226, 580, 517), (3, 227, 579, 518), (5, 228, 578, 519), (7, 229, 577, 520), (9, 230, 576, 521), (11, 231, 575, 522), (13, 232, 574, 523), (15, 233, 573, 524), (17, 234, 572, 525), (19, 235, 571, 526), (21, 236, 570, 527), (23, 237, 569, 528), (25, 238, 568, 529), (27, 239, 567, 530), (29, 240, 566, 531), (31, 241, 565, 532), (33, 242, 564, 533), (35, 243, 563, 534), (37, 244, 562, 535), (39, 245, 561, 536), (41, 246, 560, 537), (43, 247, 559, 538), (45, 248, 558, 539), (47, 249, 557, 540), (49, 250, 556, 541), (51, 251, 555, 542), (53, 252, 554, 543), (55, 253, 553, 544), (57, 254, 552, 545), (59, 255, 551, 546), (61, 256, 550, 547), (257, 1, 517, 549), (256, 63, 548, 550), (255, 61, 547, 551), (254, 59, 546, 552), (253, 57, 545, 553), (252, 55, 544, 554), (251, 53, 543, 555), (250, 51, 542, 556), (249, 49, 541, 557), (248, 47, 540, 558), (247, 45, 539, 559), (246, 43, 538, 560), (245, 41, 537, 561), (244, 39, 536, 562), (243, 37, 535, 563), (242, 35, 534, 564), (241, 33, 533, 565), (240, 31, 532, 566), (239, 29, 531, 567), (238, 27, 530, 568), (237, 25, 529, 569), (236, 23, 528, 570), (235, 21, 527, 571), (234, 19, 526, 572), (233, 17, 525, 573), (232, 15, 524, 574), (231, 13, 523, 575), (230, 11, 522, 576), (229, 9, 521, 577), (228, 7, 520, 578), (227, 5, 519, 579), (226, 3, 518, 580)])
me_cylinder.use_remesh_preserve_volume = False
me_cylinder.use_remesh_preserve_attributes = False
me_cylinder.use_mirror_vertex_groups = False
me_cylinder.update()

# ---- objects
ob_lina_r = bpy.data.objects.new('Lina R', me_cylinder_006)
ob_lina_l = bpy.data.objects.new('Lina L', me_cylinder_002)
ob_lina_zakrzywiona = bpy.data.objects.new('Lina Zakrzywiona', me_cylinder_004)
ob_klin = bpy.data.objects.new('Klin', me_cylinder_001)
ob_kolo = bpy.data.objects.new('Kolo', me_cylinder)

# ---- transforms, parenting, visibility, modifiers, constraints
ob_lina_r.location = (1.0, 2.331e-08, 1.019e-15)
ob_lina_r.lineart.crease_threshold = 0.0
ob_lina_l.location = (-1.0, 2.331e-08, 1.019e-15)
ob_lina_l.lineart.crease_threshold = 0.0
ob_lina_zakrzywiona.location = (0.0, -4.663e-08, -5.095e-15)
ob_lina_zakrzywiona.lineart.crease_threshold = 0.0
ob_klin.location = (0.0, 2.331e-08, 1.019e-15)
ob_klin.lineart.crease_threshold = 0.0
ob_kolo.location = (0.0, 2.331e-08, 1.019e-15)
ob_kolo.lineart.crease_threshold = 0.0

# ---- collection membership
col_collection_1.objects.link(ob_lina_r)
col_collection_1.objects.link(ob_lina_l)
col_collection_1.objects.link(ob_lina_zakrzywiona)
col_collection_1.objects.link(ob_klin)
col_collection_1.objects.link(ob_kolo)

# ---- scene / render settings (as saved in the file)
scene.frame_start = 1; scene.frame_end = 250; scene.frame_set(1)
scene.render.engine = 'BLENDER_EEVEE_NEXT'
scene.render.resolution_percentage = 50
scene.render.dither_intensity = 0.0
scene.cycles.use_denoising = False
scene.cycles.samples = 128
scene.cycles.sampling_pattern = 'TABULATED_SOBOL'
scene.cycles.light_sampling_threshold = 0.0
scene.cycles.use_adaptive_sampling = False
scene.cycles.use_light_tree = False
scene.cycles.blur_glossy = 0.0
scene.cycles.sample_clamp_indirect = 0.0
scene.view_settings.view_transform = 'Standard'
bpy.context.view_layer.update()

# ---- added for rendering (the .blend has no active camera and no usable light): camera, sun
cam_auto = bpy.data.cameras.new('AutoCamera')
cam_auto.lens = 50.0
cam_auto.sensor_width = 36.0
cam_auto.clip_end = 1000.0
ob_auto_camera = bpy.data.objects.new('AutoCamera', cam_auto)
scene.collection.objects.link(ob_auto_camera)
ob_auto_camera.location = (2.75978, -3.31177, 2.22224)
ob_auto_camera.rotation_euler = (1.09748, -7.21219e-08, 0.694738)
scene.camera = ob_auto_camera
light_auto_sun = bpy.data.lights.new('AutoSun', 'SUN')
light_auto_sun.energy = 3.0
light_auto_sun.angle = 0.0523599
ob_auto_sun = bpy.data.objects.new('AutoSun', light_auto_sun)
scene.collection.objects.link(ob_auto_sun)
ob_auto_sun.rotation_euler = (0.872665, 0.174533, 0.523599)
bpy.context.view_layer.update()
